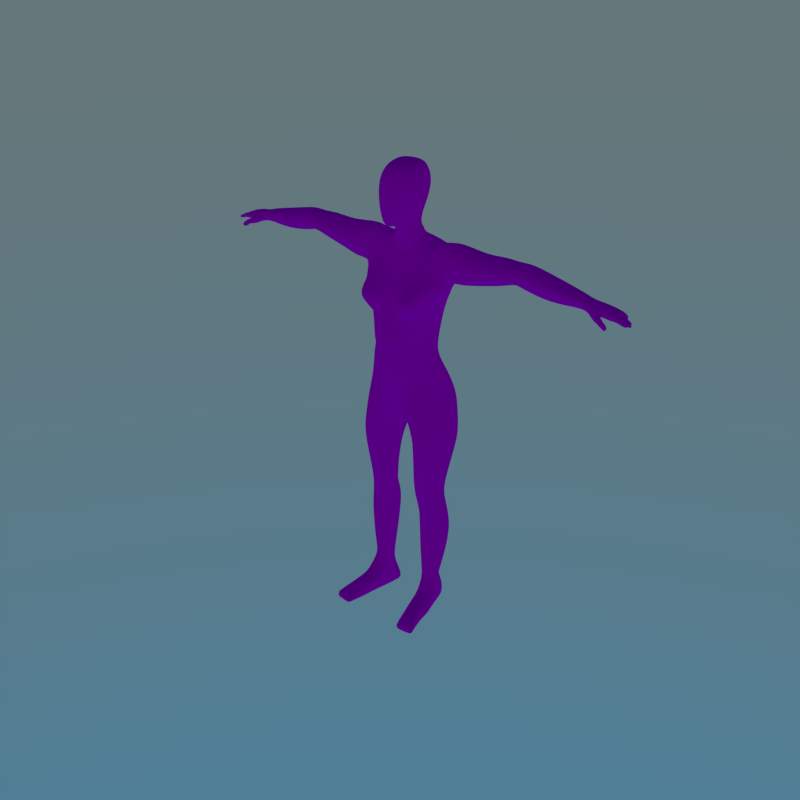 # Source: src_BaseMesh.blend  (saved by Blender 2.80.75; exported with 4.5.12 LTS)
import bpy
from mathutils import Matrix  # noqa: F401  (used for matrix-valued properties, if any)

bpy.ops.wm.read_factory_settings(use_empty=True)
scene = bpy.context.scene
scene.name = 'Scene'

# ---- collections
col_collection_1 = bpy.data.collections.new('Collection 1'); scene.collection.children.link(col_collection_1)

# ---- images (referenced by path relative to the original .blend; pixels are not part of the script)
import os
ASSET_DIR = os.environ.get("B2B_ASSET_DIR", "")  # directory of the original .blend (textures are referenced by path, not embedded)
HERE = os.path.dirname(os.path.abspath(__file__))  # packed textures are extracted next to this script under _unpacked/

def load_image(name, relpath, width, height, colorspace="sRGB"):
    """Load a texture the original file referenced (path relative to the .blend, or extracted next to this script)."""
    p = next((c for c in (os.path.join(HERE, relpath), os.path.join(ASSET_DIR, relpath)) if relpath and os.path.exists(c)), "")
    if p:
        img = bpy.data.images.load(p, check_existing=True)
        img.name = name
    else:  # same state as the original file: an image datablock whose file is absent (Cycles renders it pink)
        img = bpy.data.images.new(name, width, height)
        img.source = "FILE"
        img.filepath = "//" + (relpath or name)
    img.colorspace_settings.name = colorspace
    return img
img_knight_png = load_image('Knight.png', 'Knight.png', 1024, 1024, 'sRGB')

# ---- materials (node trees are filled in below, after node groups)
mat_material = bpy.data.materials.new('Material')
mat_material.alpha_threshold = 0.0
mat_material.roughness = 0.5

# ---- material node trees
mat_material.use_nodes = True; mat_material.node_tree.nodes.clear()
_N = mat_material.node_tree.nodes; _L = mat_material.node_tree.links
n0 = _N.new('ShaderNodeOutputMaterial'); n0.name = 'Material Output'; n0.location = (300, 300)
n1 = _N.new('ShaderNodeBsdfDiffuse'); n1.name = 'Diffuse BSDF'; n1.location = (10, 300)
n2 = _N.new('ShaderNodeTexImage'); n2.name = 'Image Texture'; n2.location = (-180, 300)
n2.width = 140
n2.image = img_knight_png
_L.new(n1.outputs[0], n0.inputs[0])
_L.new(n2.outputs[0], n1.inputs[0])
n0.is_active_output = True

# ---- world
world_world = bpy.data.worlds.new('World'); scene.world = world_world
world_world.use_nodes = True; world_world.node_tree.nodes.clear()
_N = world_world.node_tree.nodes; _L = world_world.node_tree.links
n0 = _N.new('ShaderNodeOutputWorld'); n0.name = 'World Output'; n0.location = (300, 300)
n1 = _N.new('ShaderNodeBackground'); n1.name = 'Background'; n1.location = (10, 300)
n2 = _N.new('ShaderNodeTexSky'); n2.name = 'Sky Texture'; n2.location = (-190, 300)
n2.sky_type = 'HOSEK_WILKIE'
n2.sun_elevation = 1.571
_L.new(n1.outputs[0], n0.inputs[0])
_L.new(n2.outputs[0], n1.inputs[0])
n0.is_active_output = True
world_world.color = (0.05088, 0.05088, 0.05088)
world_world.use_sun_shadow = False
world_world.sun_shadow_jitter_overblur = 0.0
world_world.cycles.sampling_method = 'NONE'
world_world.cycles.sample_map_resolution = 256

# ---- meshes
me_cube = bpy.data.meshes.new('Cube')
me_cube.from_pydata([(0.0, -0.09456, 1.125), (0.0, -0.07176, 1.275), (0.1272, 0.001266, 1.125), (0.1469, 0.01361, 1.284), (0.0, 0.0234, 0.8301), (0.1772, 0.03781, 0.9412), (0.0, -0.08107, 0.9841), (0.1658, 0.0234, 1.037), (0.0, -0.0489, 1.41), (0.1963, 0.03363, 1.398), (0.0, -0.02591, 1.472), (0.2024, 0.01694, 1.428), (0.311, 0.05357, 1.406), (0.3059, 0.03259, 1.501), (0.2459, 0.02645, 1.396), (0.197, 0.02982, 1.518), (0.4627, 0.05518, 1.457), (0.4464, 0.03178, 1.506), (0.4891, 0.02985, 1.514), (0.4905, 0.05395, 1.439), (0.01047, 0.03924, 0.7881), (0.1973, 0.04443, 0.7968), (0.02026, 0.0234, 0.6983), (0.1992, 0.03156, 0.7377), (0.03857, 0.0234, 0.5802), (0.1733, 0.0234, 0.5822), (0.04057, 0.02307, 0.4927), (0.1638, 0.02307, 0.4946), (0.05528, 0.03226, 0.4224), (0.179, 0.03252, 0.4228), (0.05633, 0.02842, 0.3433), (0.1861, 0.02994, 0.3441), (0.0661, 0.02885, 0.2228), (0.172, 0.02877, 0.2228), (0.07699, 0.02566, 0.1536), (0.1541, 0.02636, 0.1542), (0.08285, 0.02539, 0.1203), (0.1547, 0.02475, 0.1215), (0.0817, 0.02074, 0.07025), (0.1608, 0.03447, 0.07042), (0.1203, -0.02969, 1.27), (0.0479, -0.08915, 1.263), (0.1495, 0.005499, 1.403), (0.03937, -0.04075, 1.41), (0.1085, 0.0234, 1.506), (0.04341, -0.01238, 1.482), (0.052, -0.0814, 1.125), (0.09439, -0.03851, 1.125), (0.04039, -0.05669, 0.8672), (0.1318, -0.0411, 0.9166), (0.05594, -0.06163, 0.9968), (0.1058, -0.03015, 1.023), (0.0553, -0.02306, 0.7947), (0.1498, -0.04762, 0.8029), (0.07546, -0.02306, 0.7114), (0.1608, -0.04474, 0.7246), (0.06654, -0.02306, 0.5809), (0.1501, -0.02258, 0.5815), (0.0647, -0.00506, 0.494), (0.1444, -0.008847, 0.4947), (0.07957, 0.01094, 0.4215), (0.1594, 0.007154, 0.4222), (0.08194, 0.01734, 0.3428), (0.1654, 0.01355, 0.3434), (0.08045, 0.01894, 0.2215), (0.1635, 0.01515, 0.2221), (0.08367, 0.01631, 0.1533), (0.1528, 0.01587, 0.1536), (0.08575, 0.01554, 0.1202), (0.1479, 0.01443, 0.1209), (0.08442, -0.000838, 0.0709), (0.1689, -0.0196, 0.07155), (0.08153, -0.06965, 1.252), (0.09442, -0.02888, 1.406), (0.08053, -0.001952, 1.483), (0.07319, -0.0626, 1.125), (0.086, -0.07018, 0.9004), (0.08086, -0.04785, 1.009), (0.1035, -0.08498, 0.8068), (0.1191, -0.07898, 0.718), (0.1059, -0.04897, 0.5812), (0.1022, -0.03097, 0.4943), (0.1171, -0.01497, 0.4218), (0.1212, -0.008573, 0.3431), (0.119, -0.006973, 0.2218), (0.1156, -0.006253, 0.1532), (0.1143, -0.004452, 0.1206), (0.1112, -0.04173, 0.07123), (0.0, -0.0689, 1.319), (0.1688, 0.0234, 1.335), (0.1414, -0.01827, 1.323), (0.03538, -0.08665, 1.32), (0.1162, -0.09141, 1.311), (0.1834, 0.0234, 1.368), (0.0, -0.05932, 1.355), (0.1375, -0.05258, 1.371), (0.04198, -0.07611, 1.353), (0.08973, -0.06621, 1.381), (0.4897, 0.01905, 1.49), (0.4517, 0.01897, 1.492), (0.2191, 0.01042, 1.472), (0.3079, 0.01505, 1.471), (0.4899, 0.03038, 1.451), (0.457, 0.01897, 1.466), (0.2263, 0.01042, 1.437), (0.3092, 0.01505, 1.437), (0.2025, 0.01694, 1.471), (0.1544, 0.03368, 1.507), (0.0, -0.01253, 1.487), (0.05109, 0.0234, 1.524), (0.03785, -0.0006995, 1.496), (0.06456, 0.01252, 1.499), (0.02896, 0.06736, 1.628), (0.03823, 0.068, 1.568), (0.03426, -0.003786, 1.524), (0.0, -0.02064, 1.514), (0.0, -0.02839, 1.54), (0.05465, 0.02197, 1.554), (0.03029, -0.00984, 1.545), (0.08688, -0.1099, 1.311), (0.1028, -0.1028, 1.306), (0.1187, -0.08989, 1.329), (0.08254, -0.109, 1.329), (0.1151, -0.09427, 1.342), (0.08454, -0.103, 1.34), (0.1008, -0.09863, 1.348), (0.1046, -0.1078, 1.325), (0.06326, -0.09117, 1.347), (0.09529, -0.08515, 1.363), (0.06104, -0.1025, 1.325), (0.06808, -0.1032, 1.279), (0.1263, -0.07486, 1.355), (0.1277, -0.06485, 1.325), (0.115, -0.06424, 1.282), (0.09215, -0.07812, 1.274), (0.596, 0.0293, 1.488), (0.5972, 0.05241, 1.428), (0.5965, 0.01765, 1.47), (0.5967, 0.02898, 1.428), (0.1085, 0.06007, 1.504), (0.05109, 0.05641, 1.542), (0.03773, 0.1107, 1.743), (0.05465, 0.05281, 1.563), (0.1085, 0.08407, 1.504), (0.04692, 0.07339, 1.542), (0.02514, 0.06259, 1.583), (0.09221, -0.07386, 1.373), (0.1325, -0.06253, 1.364), (0.1353, -0.0392, 1.324), (0.08357, -0.07343, 1.259), (0.05149, -0.08283, 1.35), (0.04684, -0.09371, 1.322), (0.05421, -0.09544, 1.267), (0.1182, -0.04512, 1.272), (0.1272, 0.04562, 1.125), (0.1469, 0.06399, 1.284), (0.172, 0.105, 0.9412), (0.1658, 0.06692, 1.037), (0.1963, 0.0584, 1.398), (0.1973, 0.0934, 0.7859), (0.1992, 0.08918, 0.7383), (0.1733, 0.04252, 0.5718), (0.1638, 0.05404, 0.4977), (0.179, 0.06937, 0.4228), (0.1861, 0.07639, 0.3441), (0.172, 0.05122, 0.2228), (0.1541, 0.04881, 0.1542), (0.1458, 0.04721, 0.1215), (0.1497, 0.06089, 0.06896), (0.1688, 0.05798, 1.335), (0.1834, 0.05832, 1.368), (0.0, -0.09927, 1.166), (0.137, 0.01188, 1.171), (0.1026, -0.02369, 1.161), (0.04515, -0.1014, 1.16), (0.07256, -0.08223, 1.154), (0.137, 0.04659, 1.2), (0.0, 0.07996, 1.125), (0.0, 0.1341, 1.284), (0.0, 0.1409, 0.9412), (0.0, 0.109, 1.037), (0.0, 0.1415, 1.398), (0.0, 0.1448, 1.335), (0.0, 0.1478, 1.368), (0.0, 0.1505, 0.8677), (0.0, 0.1167, 1.236), (0.1465, 0.01233, 1.081), (0.0, -0.09821, 1.054), (0.05877, -0.07971, 1.059), (0.1049, -0.03734, 1.072), (0.08183, -0.0602, 1.066), (0.1465, 0.04909, 1.081), (0.0, 0.08274, 1.081), (0.3059, 0.06206, 1.516), (0.197, 0.0624, 1.534), (0.4427, 0.06215, 1.521), (0.4891, 0.06402, 1.531), (0.1544, 0.06207, 1.527), (0.596, 0.06078, 1.504), (0.3059, 0.0849, 1.516), (0.197, 0.08764, 1.534), (0.4427, 0.08312, 1.521), (0.4891, 0.07693, 1.531), (0.1544, 0.08407, 1.527), (0.596, 0.08115, 1.504), (0.3059, 0.1151, 1.494), (0.2035, 0.1211, 1.51), (0.448, 0.1025, 1.5), (0.4891, 0.09949, 1.507), (0.1601, 0.1132, 1.501), (0.596, 0.1009, 1.481), (0.3059, 0.1155, 1.461), (0.2271, 0.1215, 1.449), (0.4517, 0.1028, 1.467), (0.4891, 0.09987, 1.471), (0.1734, 0.1136, 1.441), (0.596, 0.1013, 1.448), (0.3059, 0.07745, 1.445), (0.2317, 0.07941, 1.413), (0.4599, 0.07628, 1.454), (0.4891, 0.0696, 1.452), (0.596, 0.0745, 1.428), (0.1006, 0.09872, 1.284), (0.1116, 0.1033, 1.335), (0.1188, 0.1036, 1.368), (0.1253, 0.1035, 1.398), (0.11, 0.09789, 1.037), (0.09075, 0.0745, 1.125), (0.1195, 0.1586, 0.8543), (0.1132, 0.149, 0.9412), (0.09567, 0.09335, 1.218), (0.1004, 0.07763, 1.081), (0.0, 0.08363, 1.542), (0.02584, 0.08251, 1.799), (0.0, 0.08134, 1.57), (0.0, 0.1025, 1.523), (0.0, 0.1325, 1.479), (0.1121, 0.1254, 1.509), (0.05056, 0.1366, 1.52), (0.1151, 0.1233, 1.466), (0.0529, 0.1296, 1.469), (0.0503, 0.1412, 1.284), (0.05942, 0.1522, 1.368), (0.05502, 0.1081, 1.037), (0.05974, 0.1627, 0.8557), (0.0502, 0.08664, 1.081), (0.05578, 0.1505, 1.335), (0.06266, 0.145, 1.398), (0.04537, 0.08368, 1.125), (0.05658, 0.1582, 0.9412), (0.04784, 0.1298, 1.227), (0.1167, 0.08628, 0.07199), (0.1201, 0.08195, 0.1211), (0.1155, 0.08561, 0.1551), (0.12, 0.09828, 0.2214), (0.1245, 0.1253, 0.3386), (0.1248, 0.1193, 0.4219), (0.124, 0.0993, 0.4941), (0.1237, 0.09958, 0.5768), (0.1327, 0.1139, 0.7197), (0.127, 0.127, 0.7722), (0.0, 0.09587, 0.841), (0.03904, 0.1074, 0.7718), (0.06832, 0.06131, 0.7097), (0.06788, 0.04266, 0.575), (0.06989, 0.0521, 0.4968), (0.06791, 0.06817, 0.422), (0.08239, 0.07682, 0.3442), (0.07289, 0.0521, 0.222), (0.09464, 0.04875, 0.1538), (0.085, 0.04343, 0.1216), (0.08561, 0.03945, 0.0707), (0.05043, 0.1455, 0.8185), (0.08166, 0.1169, 0.772), (0.09954, 0.1012, 0.7146), (0.09496, 0.08411, 0.5759), (0.09612, 0.07497, 0.4955), (0.08983, 0.1056, 0.422), (0.09714, 0.113, 0.3415), (0.09574, 0.08353, 0.2218), (0.09681, 0.07711, 0.1544), (0.1016, 0.07477, 0.1213), (0.1002, 0.07482, 0.07133), (0.4006, 0.01373, 1.458), (0.4052, 0.05308, 1.43), (0.3925, 0.03178, 1.51), (0.3972, 0.01373, 1.484), (0.3906, 0.06212, 1.528), (0.3906, 0.08562, 1.528), (0.3933, 0.1083, 1.502), (0.3951, 0.1087, 1.467), (0.3992, 0.07795, 1.446), (0.0, 0.09483, 1.799), (0.0, 0.1359, 1.743), (0.0, 0.1366, 1.679), (0.0, 0.0739, 1.584), (0.0, 0.01468, 1.819), (0.05881, 0.04087, 1.799), (0.08474, 0.01065, 1.744), (0.0815, 0.01905, 1.66), (0.04786, -0.01601, 1.608), (0.05881, -0.02181, 1.799), (0.08474, -0.04475, 1.744), (0.0815, -0.05315, 1.681), (0.04786, -0.06478, 1.6), (0.0, -0.08195, 1.801), (0.0, -0.1093, 1.742), (0.0, -0.1134, 1.681), (0.0, -0.1138, 1.58), (0.0, -0.04108, 1.586), (0.05757, 0.01727, 1.575), (0.02376, -0.01851, 1.569), (0.0, -0.04045, 1.569), (0.03674, 0.1005, 1.68), (0.05978, 0.07164, 1.68), (0.06139, 0.08871, 1.744), (0.04203, 0.06862, 1.799), (0.04143, 0.04921, 1.58), (0.03615, 0.03078, 1.807), (0.0, -0.03905, 1.582), (0.02955, -0.01601, 1.592), (0.06899, 0.01905, 1.629), (0.0, 0.08331, 1.628), (0.04712, 0.0512, 1.628), (0.7041, 0.04212, 1.473), (0.7048, 0.06059, 1.438), (0.7044, 0.02582, 1.462), (0.7046, 0.03715, 1.437), (0.7041, 0.06088, 1.482), (0.7041, 0.07139, 1.482), (0.7041, 0.07873, 1.468), (0.7041, 0.07891, 1.442), (0.7041, 0.06796, 1.438), (0.7045, 0.03149, 1.449), (0.7796, 0.03063, 1.461), (0.7352, 0.07787, 1.437), (0.737, 0.07787, 1.456), (0.7377, 0.02857, 1.436), (0.7448, 0.02857, 1.459), (0.8167, 0.02625, 1.423), (0.8182, 0.02625, 1.451), (0.8005, 0.09141, 1.427), (0.8108, 0.09141, 1.454), (0.7808, 0.09113, 1.452), (0.7722, 0.04895, 1.428), (0.7778, 0.09113, 1.444), (0.7814, 0.04491, 1.463), (0.7385, 0.07513, 1.465), (0.7401, 0.0628, 1.468), (0.7405, 0.04089, 1.468), (0.735, 0.06509, 1.432), (0.7363, 0.05322, 1.431), (0.8116, 0.04551, 1.423), (0.8118, 0.06025, 1.423), (0.8023, 0.07591, 1.426), (0.8126, 0.07591, 1.453), (0.8144, 0.06025, 1.451), (0.822, 0.04551, 1.45), (0.7819, 0.08048, 1.462), (0.7822, 0.06984, 1.464), (0.7777, 0.07029, 1.442), (0.7778, 0.05965, 1.442), (0.8395, 0.02759, 1.425), (0.8448, 0.02728, 1.442), (0.8404, 0.04389, 1.426), (0.8457, 0.04359, 1.443), (0.8553, 0.02901, 1.419), (0.8604, 0.02844, 1.433), (0.8555, 0.04407, 1.419), (0.8606, 0.04351, 1.433), (0.8779, 0.03146, 1.413), (0.882, 0.03101, 1.424), (0.8781, 0.04413, 1.413), (0.8821, 0.04368, 1.424), (0.8423, 0.04432, 1.424), (0.8422, 0.05921, 1.424), (0.8475, 0.05891, 1.441), (0.8476, 0.04402, 1.441), (0.8609, 0.04468, 1.417), (0.8611, 0.05804, 1.417), (0.8661, 0.05774, 1.431), (0.866, 0.04438, 1.431), (0.8838, 0.04308, 1.409), (0.8849, 0.05881, 1.409), (0.8901, 0.0585, 1.423), (0.889, 0.04278, 1.423), (0.8367, 0.05881, 1.426), (0.8387, 0.07378, 1.427), (0.844, 0.07347, 1.444), (0.842, 0.0585, 1.443), (0.8558, 0.05854, 1.419), (0.856, 0.0716, 1.42), (0.8611, 0.0713, 1.434), (0.8609, 0.05823, 1.433), (0.8787, 0.0571, 1.413), (0.8776, 0.06938, 1.413), (0.8817, 0.06914, 1.424), (0.8828, 0.05685, 1.424), (0.8094, 0.09155, 1.437), (0.8145, 0.09155, 1.451), (0.8114, 0.07758, 1.436), (0.8165, 0.07758, 1.45), (0.8347, 0.09158, 1.428), (0.84, 0.09158, 1.445), (0.8357, 0.07935, 1.428), (0.841, 0.07935, 1.445), (0.8535, 0.08837, 1.421), (0.8579, 0.08837, 1.433), (0.8531, 0.07859, 1.421), (0.8574, 0.07859, 1.433), (0.7939, 0.02016, 1.435), (0.7616, 0.01333, 1.414), (0.7716, 0.01333, 1.445), (0.7675, 0.02309, 1.422), (0.7976, 0.01222, 1.41), (0.8076, 0.01222, 1.43), (0.7956, -0.006819, 1.415), (0.8025, -0.006819, 1.43), (0.8032, 0.01419, 1.4), (0.8153, 0.01419, 1.425), (0.8018, -0.0008321, 1.407), (0.8103, -0.0008321, 1.424), (0.8223, 0.004805, 1.396), (0.8307, 0.004805, 1.413), (0.8209, -0.00704, 1.4), (0.8268, -0.00704, 1.412), (0.805, 0.01814, 1.432), (0.7803, 0.004013, 1.415), (0.7887, 0.004013, 1.437), (0.7868, 0.0196, 1.415), (0.7047, 0.0457, 1.437), (0.7368, 0.04621, 1.431), (0.3103, 0.03335, 1.417), (0.737, 0.0368, 1.431), (0.4543, 0.01897, 1.479), (0.2227, 0.01042, 1.454), (0.3086, 0.01505, 1.454), (0.2024, 0.01694, 1.45), (0.1108, -0.01862, 1.125), (0.1519, -0.001938, 0.9289), (0.1358, -0.003372, 1.03), (0.1735, -0.001597, 0.7999), (0.18, -0.006589, 0.7311), (0.1617, 0.0004117, 0.5819), (0.1541, 0.007112, 0.4946), (0.1692, 0.01984, 0.4225), (0.1757, 0.02174, 0.3438), (0.1677, 0.02196, 0.2224), (0.1534, 0.02112, 0.1539), (0.1558, 0.01959, 0.1212), (0.1623, 0.008059, 0.07188), (0.1336, -0.008039, 1.277), (0.1729, 0.01445, 1.401), (0.1551, 0.002566, 1.329), (0.1604, -0.01459, 1.37), (0.4898, 0.02471, 1.47), (0.5966, 0.02332, 1.449), (0.1198, -0.005901, 1.166), (0.1257, -0.0125, 1.077), (0.3989, 0.01373, 1.471), (0.239, 0.01417, 1.41), (0.4903, 0.03901, 1.443), (0.4607, 0.03578, 1.46), (0.1682, 0.009539, 1.427), (0.1985, 0.02112, 1.409), (0.1247, 0.02704, 1.507), (0.597, 0.03752, 1.428), (0.1318, 0.08729, 1.335), (0.1504, 0.08757, 1.398), (0.1036, 0.0643, 1.125), (0.1503, 0.1341, 0.9401), (0.1103, 0.07684, 1.212), (0.1169, 0.08645, 1.284), (0.1416, 0.08763, 1.368), (0.1297, 0.08695, 1.037), (0.1167, 0.06755, 1.081), (0.1247, 0.06078, 1.52), (0.1247, 0.08407, 1.52), (0.1291, 0.1211, 1.506), (0.1357, 0.1198, 1.457), (0.1795, 0.1161, 0.7783), (0.1562, 0.1052, 0.7263), (0.1413, 0.07942, 0.5751), (0.1381, 0.08331, 0.4954), (0.1439, 0.1017, 0.4222), (0.1462, 0.108, 0.3406), (0.1384, 0.08166, 0.2219), (0.1292, 0.07261, 0.1548), (0.1292, 0.06967, 0.1212), (0.1427, 0.09282, 0.0696), (0.4036, 0.03257, 1.44), (0.1833, 0.01533, 1.418), (0.09947, -0.07108, -0.01419), (0.0624, 0.09812, -0.01141), (0.1799, -0.05762, -0.01017), (0.1276, 0.1116, -0.01141), (0.05523, 0.03758, 0.4947), (0.1219, -0.1957, -0.007919), (0.1181, -0.1903, 0.0164), (0.1983, -0.1857, 0.025), (0.2014, -0.1829, -0.0125), (0.09572, -0.0649, 0.06247), (0.1643, -0.05251, 0.06297), (0.173, -0.09805, -0.01628), (0.1044, -0.1104, -0.01678), (0.08045, 0.01574, -0.01513), (0.1457, 0.0292, -0.01513), (0.0, 0.05964, 0.8355), (0.09502, 0.1049, -0.01141), (0.1321, -0.06435, -0.01419), (0.1616, -0.1893, -0.01021), (0.1582, -0.188, 0.0207), (0.1387, -0.1042, -0.01653), (0.13, -0.05871, 0.06272), (0.1131, 0.02247, -0.01513), (0.1371, 0.06825, -0.01337), (0.0719, 0.05479, -0.01337), (0.05322, 0.03303, 0.5776), (0.1045, 0.06152, -0.01337), (0.02475, 0.07334, 0.78), (0.0695, 0.04048, 0.2224), (0.08582, 0.0372, 0.1537), (0.06159, 0.05021, 0.4222), (0.04429, 0.04236, 0.704), (0.08392, 0.03441, 0.1209), (0.06936, 0.05262, 0.3438), (0.08365, 0.03009, 0.07047), (0.07617, 0.03527, -0.01425), (0.1088, 0.042, -0.01425), (0.1414, 0.04873, -0.01425), (0.1399, -0.04403, 0.8657), (0.04707, -0.04162, 0.8347), (0.09385, -0.07681, 0.8584), (0.1896, 0.04153, 0.8725), (0.1883, 0.09194, 0.8694), (0.1685, -0.001011, 0.8711), (0.1671, 0.1259, 0.8672)], [], [(91, 88, 1, 41), (459, 283, 103, 434), (460, 14, 12, 432), (491, 452, 9, 464), (490, 284, 16, 462), (174, 171, 0, 46), (440, 439, 5, 7), (458, 440, 7, 186), (462, 16, 19, 461), (52, 20, 22, 54), (54, 22, 24, 56), (56, 24, 26, 58), (58, 26, 28, 60), (60, 28, 30, 62), (62, 30, 32, 64), (64, 32, 34, 66), (66, 34, 36, 68), (68, 36, 38, 70), (449, 69, 71, 450), (86, 68, 70, 87), (448, 67, 69, 449), (85, 66, 68, 86), (447, 65, 67, 448), (84, 64, 66, 85), (446, 63, 65, 447), (83, 62, 64, 84), (445, 61, 63, 446), (82, 60, 62, 83), (444, 59, 61, 445), (81, 58, 60, 82), (443, 57, 59, 444), (80, 56, 58, 81), (442, 55, 57, 443), (79, 54, 56, 80), (441, 53, 55, 442), (78, 52, 54, 79), (43, 45, 10, 8), (434, 103, 102, 455), (187, 6, 50, 188), (190, 77, 51, 189), (6, 4, 48, 50), (77, 76, 49, 51), (457, 173, 47, 438), (175, 174, 46, 75), (453, 90, 40, 451), (129, 130, 119, 122), (131, 128, 125, 123), (173, 175, 75, 47), (50, 48, 76, 77), (188, 50, 77, 190), (73, 74, 45, 43), (53, 78, 79, 55), (55, 79, 80, 57), (57, 80, 81, 59), (59, 81, 82, 61), (61, 82, 83, 63), (63, 83, 84, 65), (65, 84, 85, 67), (67, 85, 86, 69), (69, 86, 87, 71), (128, 127, 124, 125), (127, 129, 122, 124), (454, 95, 90, 453), (96, 94, 88, 91), (43, 8, 94, 96), (452, 42, 95, 454), (73, 43, 96, 97), (42, 73, 97, 95), (15, 107, 106, 100), (463, 465, 44, 42), (460, 464, 9, 14), (435, 100, 106, 437), (285, 286, 99, 17), (17, 99, 98, 18), (15, 100, 101, 13), (435, 104, 105, 436), (42, 44, 74, 73), (74, 44, 109, 111), (45, 74, 111, 110), (10, 45, 110, 108), (108, 110, 114, 115), (110, 111, 109, 114), (295, 145, 113, 234), (117, 118, 114, 109), (293, 292, 233, 141), (115, 114, 118, 116), (132, 131, 123, 121), (134, 133, 92, 120), (133, 132, 121, 92), (130, 134, 120, 119), (125, 124, 126), (92, 121, 126), (121, 123, 126), (123, 125, 126), (119, 120, 126), (124, 122, 126), (122, 119, 126), (120, 92, 126), (152, 149, 134, 130), (153, 148, 132, 133), (149, 153, 133, 134), (148, 147, 131, 132), (150, 151, 129, 127), (146, 150, 127, 128), (147, 146, 128, 131), (151, 152, 130, 129), (455, 102, 138, 456), (18, 98, 137, 135), (461, 19, 136, 466), (117, 109, 140, 142), (322, 112, 145, 295), (109, 44, 139, 140), (142, 140, 144, 113), (294, 293, 141, 313), (140, 139, 143, 144), (91, 41, 152, 151), (95, 97, 146, 147), (97, 96, 150, 146), (96, 91, 151, 150), (90, 95, 147, 148), (72, 40, 153, 149), (40, 90, 148, 153), (41, 72, 149, 152), (23, 25, 161, 160), (33, 35, 166, 165), (29, 31, 164, 163), (172, 2, 154, 176), (9, 93, 170, 158), (25, 27, 162, 161), (35, 37, 167, 166), (186, 7, 157, 191), (21, 23, 160, 159), (31, 33, 165, 164), (89, 3, 155, 169), (93, 89, 169, 170), (7, 5, 156, 157), (27, 29, 163, 162), (37, 39, 168, 167), (532, 78, 53, 530), (531, 52, 78, 532), (535, 441, 21, 533), (536, 470, 156, 534), (229, 470, 536, 228), (3, 172, 176, 155), (40, 72, 175, 173), (72, 41, 174, 175), (451, 40, 173, 457), (41, 1, 171, 174), (246, 241, 178, 182), (247, 242, 183, 181), (245, 243, 180, 192), (242, 246, 182, 183), (249, 244, 184, 179), (243, 249, 179, 180), (250, 248, 177, 185), (241, 250, 185, 178), (248, 245, 192, 177), (2, 186, 191, 154), (46, 188, 190, 75), (75, 190, 189, 47), (0, 187, 188, 46), (438, 458, 186, 2), (17, 18, 196, 195), (107, 15, 194, 197), (285, 17, 195, 287), (15, 13, 193, 194), (18, 135, 198, 196), (196, 198, 204, 202), (195, 196, 202, 201), (194, 193, 199, 200), (197, 194, 200, 203), (287, 195, 201, 288), (202, 204, 210, 208), (201, 202, 208, 207), (200, 199, 205, 206), (203, 200, 206, 209), (288, 201, 207, 289), (207, 208, 214, 213), (206, 205, 211, 212), (209, 206, 212, 215), (289, 207, 213, 290), (208, 210, 216, 214), (212, 211, 217, 218), (215, 212, 218, 158), (290, 213, 219, 291), (214, 216, 221, 220), (213, 214, 220, 219), (469, 475, 231, 227), (472, 471, 230, 222), (471, 469, 227, 230), (474, 470, 229, 226), (480, 260, 228, 536), (473, 467, 223, 224), (475, 474, 226, 231), (468, 473, 224, 225), (467, 472, 222, 223), (19, 220, 221, 136), (16, 219, 220, 19), (284, 291, 219, 16), (14, 218, 217, 12), (9, 158, 218, 14), (465, 476, 139, 44), (476, 197, 203, 477), (113, 144, 232, 234), (294, 313, 112, 322), (232, 144, 238, 235), (144, 143, 237, 238), (478, 237, 143, 477), (479, 478, 209, 215), (238, 237, 239, 240), (236, 235, 238, 240), (227, 231, 245, 248), (222, 230, 250, 241), (230, 227, 248, 250), (226, 229, 249, 243), (229, 228, 244, 249), (224, 223, 246, 242), (231, 226, 243, 245), (225, 224, 242, 247), (223, 222, 241, 246), (181, 236, 240, 247), (247, 240, 239, 225), (468, 479, 215, 158), (523, 263, 264, 517), (507, 261, 272), (519, 262, 263, 523), (524, 270, 271, 526), (521, 269, 270, 524), (520, 268, 269, 521), (525, 267, 268, 520), (522, 266, 267, 525), (496, 265, 266, 522), (517, 264, 265, 496), (282, 281, 252, 251), (273, 260, 259, 274), (280, 253, 252, 281), (277, 256, 255, 278), (274, 259, 258, 275), (278, 255, 254, 279), (275, 258, 257, 276), (279, 254, 253, 280), (276, 257, 256, 277), (244, 228, 272), (244, 272, 261, 184), (481, 259, 260, 480), (482, 258, 259, 481), (483, 257, 258, 482), (484, 256, 257, 483), (485, 255, 256, 484), (486, 254, 255, 485), (487, 253, 254, 486), (488, 252, 253, 487), (489, 251, 252, 488), (533, 21, 159, 534), (265, 276, 277, 266), (268, 279, 280, 269), (264, 275, 276, 265), (267, 278, 279, 268), (263, 274, 275, 264), (266, 277, 278, 267), (269, 280, 281, 270), (262, 273, 274, 263), (271, 270, 281, 282), (12, 217, 291, 284), (211, 290, 291, 217), (205, 289, 290, 211), (199, 288, 289, 205), (193, 287, 288, 199), (13, 285, 287, 193), (13, 101, 286, 285), (432, 12, 284, 490), (436, 105, 283, 459), (314, 315, 298, 299), (233, 318, 297, 316), (320, 319, 312, 311), (315, 316, 297, 298), (309, 300, 304), (304, 303, 307, 308), (298, 297, 301, 302), (299, 298, 302, 303), (297, 318, 296, 301), (309, 304, 308), (320, 311, 310, 321), (302, 301, 305, 306), (303, 302, 306, 307), (301, 296, 305), (311, 118, 117, 310), (323, 321, 310, 317), (299, 300, 320, 321), (311, 312, 116, 118), (317, 310, 117, 142), (145, 317, 142, 113), (112, 323, 317, 145), (141, 233, 316, 315), (313, 141, 315, 314), (313, 314, 323, 112), (314, 299, 321, 323), (300, 309, 319, 320), (292, 296, 318, 233), (300, 299, 303, 304), (210, 204, 329, 330), (136, 221, 332, 325), (135, 137, 326, 324), (198, 135, 324, 328), (456, 138, 327, 333), (216, 210, 330, 331), (466, 136, 325, 430), (204, 198, 328, 329), (221, 216, 331, 332), (337, 338, 326, 333), (349, 324, 326, 338), (357, 340, 363, 365), (335, 345, 360, 350), (410, 339, 340, 334), (331, 330, 336, 335), (337, 411, 412, 338), (327, 433, 337, 333), (343, 336, 347, 358), (405, 404, 408, 409), (358, 347, 348, 359), (429, 414, 416, 427), (325, 351, 431, 430), (346, 334, 340, 357), (355, 358, 359, 356), (350, 360, 361, 351), (356, 359, 346, 357), (353, 354, 387, 386), (356, 357, 377, 376), (331, 335, 350, 332), (332, 350, 351, 325), (336, 330, 329, 347), (347, 329, 328, 348), (348, 328, 324, 349), (428, 417, 415, 426), (341, 342, 399, 398), (364, 365, 369, 368), (339, 352, 364, 362), (340, 339, 362, 363), (352, 357, 365, 364), (362, 364, 368, 366), (365, 363, 367, 369), (367, 366, 370, 371), (366, 368, 372, 370), (369, 367, 371, 373), (363, 362, 366, 367), (372, 373, 371, 370), (368, 369, 373, 372), (352, 353, 375, 374), (377, 374, 378, 381), (353, 356, 376, 375), (376, 377, 381, 380), (357, 352, 374, 377), (374, 375, 379, 378), (379, 380, 384, 383), (378, 379, 383, 382), (375, 376, 380, 379), (380, 381, 385, 384), (383, 384, 385, 382), (381, 378, 382, 385), (355, 356, 389, 388), (389, 386, 390, 393), (392, 393, 397, 396), (388, 389, 393, 392), (356, 353, 386, 389), (386, 387, 391, 390), (354, 355, 388, 387), (387, 388, 392, 391), (390, 391, 395, 394), (395, 396, 397, 394), (391, 392, 396, 395), (342, 355, 401, 399), (354, 341, 398, 400), (393, 390, 394, 397), (403, 405, 409, 407), (400, 398, 402, 404), (399, 401, 405, 403), (401, 400, 404, 405), (355, 354, 400, 401), (398, 399, 403, 402), (406, 407, 409, 408), (404, 402, 406, 408), (342, 343, 358, 355), (430, 431, 433, 327), (402, 403, 407, 406), (415, 417, 421, 419), (428, 427, 416, 417), (421, 420, 424, 425), (420, 418, 422, 424), (416, 414, 418, 420), (417, 416, 420, 421), (414, 415, 419, 418), (422, 423, 425, 424), (418, 419, 423, 422), (360, 354, 353, 361), (429, 426, 415, 414), (345, 341, 354, 360), (419, 421, 425, 423), (348, 349, 346, 359), (334, 346, 349, 338), (352, 344, 361, 353), (413, 344, 410), (339, 410, 344, 352), (413, 410, 426, 429), (412, 411, 427, 428), (341, 345, 343, 342), (412, 428, 426, 410), (413, 429, 427, 411), (413, 433, 431, 344), (413, 411, 337, 433), (335, 336, 343, 345), (410, 334, 338, 412), (344, 431, 351, 361), (137, 456, 333, 326), (101, 436, 459, 286), (47, 189, 458, 438), (3, 451, 457, 172), (20, 52, 531), (98, 455, 456, 137), (100, 435, 436, 101), (104, 435, 437, 11), (9, 452, 454, 93), (93, 454, 453, 89), (89, 453, 451, 3), (172, 457, 438, 2), (99, 434, 455, 98), (21, 441, 442, 23), (23, 442, 443, 25), (25, 443, 444, 27), (27, 444, 445, 29), (29, 445, 446, 31), (31, 446, 447, 33), (33, 447, 448, 35), (35, 448, 449, 37), (37, 449, 450, 39), (189, 51, 440, 458), (51, 49, 439, 440), (463, 42, 452, 491), (286, 459, 434, 99), (106, 463, 491, 437), (138, 466, 430, 327), (105, 432, 490, 283), (168, 489, 488, 167), (167, 488, 487, 166), (166, 487, 486, 165), (165, 486, 485, 164), (164, 485, 484, 163), (163, 484, 483, 162), (162, 483, 482, 161), (161, 482, 481, 160), (160, 481, 480, 159), (225, 239, 479, 468), (239, 237, 478, 479), (209, 478, 477, 203), (139, 476, 477, 143), (107, 197, 476, 465), (169, 155, 472, 467), (158, 170, 473, 468), (191, 157, 474, 475), (170, 169, 467, 473), (507, 519, 20), (157, 156, 470, 474), (176, 154, 469, 471), (155, 176, 471, 472), (154, 191, 475, 469), (102, 461, 466, 138), (104, 11, 464, 460), (106, 107, 465, 463), (103, 462, 461, 102), (283, 490, 462, 103), (437, 491, 464, 11), (104, 460, 432, 105), (516, 271, 282, 493), (508, 251, 489, 495), (506, 450, 71, 494), (513, 501, 498, 511), (514, 506, 494, 509), (510, 511, 498, 497), (503, 502, 499, 500), (501, 504, 497, 498), (512, 503, 500, 510), (509, 494, 503, 512), (70, 492, 504, 501), (494, 71, 502, 503), (87, 70, 501, 513), (528, 529, 506, 514), (529, 39, 450, 506), (492, 70, 38, 505), (527, 528, 514, 505), (71, 87, 513, 502), (492, 509, 512, 504), (504, 512, 510, 497), (500, 499, 511, 510), (505, 514, 509, 492), (502, 513, 511, 499), (493, 282, 251, 508), (493, 508, 518, 516), (495, 489, 168, 515), (508, 495, 515, 518), (527, 526, 271, 516), (505, 38, 526, 527), (516, 518, 528, 527), (515, 168, 39, 529), (518, 515, 529, 528), (24, 517, 496, 26), (26, 496, 522, 28), (28, 522, 525, 30), (30, 525, 520, 32), (32, 520, 521, 34), (34, 521, 524, 36), (36, 524, 526, 38), (20, 519, 523, 22), (530, 53, 441, 535), (22, 523, 517, 24), (262, 519, 507, 272), (49, 530, 535, 439), (4, 20, 531, 48), (5, 533, 534, 156), (4, 507, 20), (480, 536, 534, 159), (439, 535, 533, 5), (48, 531, 532, 76), (76, 532, 530, 49), (262, 272, 273), (260, 273, 228), (228, 273, 272)])
me_cube.polygons.foreach_set('use_smooth', [True] * 525)
_k = {(497, 498): 0.38824, (499, 500): 0.38824, (500, 510): 0.38824, (498, 511): 0.38824, (497, 510): 0.38824, (499, 511): 0.38824}
me_cube.attributes.new('crease_edge', 'FLOAT', 'EDGE').data.foreach_set('value', [_k.get((min(e.vertices), max(e.vertices)), 0.0) for e in me_cube.edges])
_uv = me_cube.uv_layers.new(name='UVMap')
_uv.uv.foreach_set('vector', [0.3845, 0.9534, 0.3384, 0.9534, 0.3384, 0.999, 0.3845, 0.999, 0.999, 0.2867, 0.989, 0.2867, 0.989, 0.3323, 0.999, 0.3323, 0.24, 0.9752, 0.24, 0.9534, 0.1456, 0.9534, 0.1456, 0.9752, 0.3363, 0.02481, 0.3143, 0.02481, 0.3143, 0.04662, 0.3363, 0.04662, 0.1918, 0.1439, 0.1697, 0.1439, 0.1697, 0.1895, 0.1918, 0.1895, 0.1436, 0.9534, 0.09739, 0.9534, 0.09739, 0.999, 0.1436, 0.999, 0.9147, 0.1419, 0.9147, 0.04862, 0.8685, 0.04862, 0.8685, 0.1419, 0.2882, 0.04862, 0.242, 0.04862, 0.242, 0.09424, 0.2882, 0.09424, 0.5532, 0.9752, 0.5532, 0.9653, 0.5311, 0.9653, 0.5311, 0.9752, 0.1918, 0.1915, 0.09739, 0.1915, 0.09739, 0.2847, 0.1918, 0.2847, 0.3845, 0.618, 0.3845, 0.5724, 0.2902, 0.5724, 0.2902, 0.618, 0.6255, 0.382, 0.5793, 0.382, 0.5793, 0.4752, 0.6255, 0.4752, 0.9629, 0.9514, 0.9629, 0.9296, 0.8685, 0.9296, 0.8685, 0.9514, 0.987, 0.09624, 0.9649, 0.09624, 0.9649, 0.1895, 0.987, 0.1895, 0.5773, 0.9514, 0.5773, 0.9296, 0.4829, 0.9296, 0.4829, 0.9514, 0.07129, 0.04862, 0.06124, 0.04862, 0.06124, 0.09424, 0.07129, 0.09424, 0.1195, 0.1677, 0.1094, 0.1677, 0.1094, 0.1895, 0.1195, 0.1895, 0.05924, 0.04862, 0.04919, 0.04862, 0.04919, 0.09424, 0.05924, 0.09424, 0.1677, 0.1439, 0.1456, 0.1439, 0.1456, 0.1895, 0.1677, 0.1895, 0.24, 0.04862, 0.1938, 0.04862, 0.1938, 0.09424, 0.24, 0.09424, 0.1074, 0.1677, 0.09739, 0.1677, 0.09739, 0.1895, 0.1074, 0.1895, 0.1436, 0.04662, 0.1436, 0.001001, 0.1215, 0.001001, 0.1215, 0.04662, 0.09538, 0.04862, 0.08534, 0.04862, 0.08534, 0.09424, 0.09538, 0.09424, 0.2882, 0.001001, 0.242, 0.001001, 0.242, 0.04662, 0.2882, 0.04662, 0.987, 0.4772, 0.9769, 0.4772, 0.9769, 0.5704, 0.987, 0.5704, 0.09538, 0.7133, 0.09538, 0.6677, 0.001001, 0.6677, 0.001001, 0.7133, 0.987, 0.5724, 0.9769, 0.5724, 0.9769, 0.6657, 0.987, 0.6657, 0.2882, 0.8085, 0.2882, 0.7629, 0.1938, 0.7629, 0.1938, 0.8085, 0.987, 0.6677, 0.9769, 0.6677, 0.9769, 0.7609, 0.987, 0.7609, 0.09538, 0.8561, 0.09538, 0.8105, 0.001001, 0.8105, 0.001001, 0.8561, 0.9147, 0.4296, 0.8926, 0.4296, 0.8926, 0.5228, 0.9147, 0.5228, 0.7701, 0.8561, 0.7701, 0.8105, 0.6757, 0.8105, 0.6757, 0.8561, 0.9147, 0.2391, 0.8926, 0.2391, 0.8926, 0.3323, 0.9147, 0.3323, 0.8665, 0.8561, 0.8665, 0.8105, 0.7721, 0.8105, 0.7721, 0.8561, 0.8665, 0.04862, 0.8203, 0.04862, 0.8203, 0.1419, 0.8665, 0.1419, 0.4809, 0.382, 0.3865, 0.382, 0.3865, 0.4752, 0.4809, 0.4752, 0.001001, 0.9038, 0.09538, 0.9038, 0.09538, 0.8581, 0.001001, 0.8581, 0.08334, 0.04862, 0.07329, 0.04862, 0.07329, 0.09424, 0.08334, 0.09424, 0.24, 0.001001, 0.1938, 0.001001, 0.1938, 0.04662, 0.24, 0.04662, 0.1195, 0.04662, 0.1195, 0.001001, 0.09739, 0.001001, 0.09739, 0.04662, 0.09538, 0.4772, 0.001001, 0.4772, 0.001001, 0.5704, 0.09538, 0.5704, 0.8665, 0.3323, 0.8665, 0.2391, 0.8203, 0.2391, 0.8203, 0.3323, 0.1918, 0.001001, 0.1697, 0.001001, 0.1697, 0.04662, 0.1918, 0.04662, 0.1677, 0.001001, 0.1456, 0.001001, 0.1456, 0.04662, 0.1677, 0.04662, 0.1436, 0.04862, 0.1215, 0.04862, 0.1215, 0.09424, 0.1436, 0.09424, 0.3123, 0.02481, 0.2902, 0.02481, 0.2902, 0.04662, 0.3123, 0.04662, 0.3363, 0.001001, 0.3143, 0.001001, 0.3143, 0.02281, 0.3363, 0.02281, 0.2882, 0.3343, 0.242, 0.3343, 0.242, 0.38, 0.2882, 0.38, 0.3865, 0.9038, 0.4809, 0.9038, 0.4809, 0.8581, 0.3865, 0.8581, 0.1195, 0.09424, 0.1195, 0.04862, 0.09739, 0.04862, 0.09739, 0.09424, 0.8665, 0.7133, 0.8665, 0.62, 0.8203, 0.62, 0.8203, 0.7133, 0.5773, 0.9038, 0.5773, 0.8581, 0.4829, 0.8581, 0.4829, 0.9038, 0.8665, 0.5248, 0.8203, 0.5248, 0.8203, 0.618, 0.8665, 0.618, 0.2882, 0.9038, 0.2882, 0.8581, 0.1938, 0.8581, 0.1938, 0.9038, 0.8665, 0.1439, 0.8203, 0.1439, 0.8203, 0.2371, 0.8665, 0.2371, 0.1918, 0.9038, 0.1918, 0.8581, 0.09739, 0.8581, 0.09739, 0.9038, 0.8183, 0.2867, 0.7721, 0.2867, 0.7721, 0.38, 0.8183, 0.38, 0.24, 0.3343, 0.1938, 0.3343, 0.1938, 0.38, 0.24, 0.38, 0.1918, 0.09424, 0.1918, 0.04862, 0.1697, 0.04862, 0.1697, 0.09424, 0.2882, 0.2867, 0.242, 0.2867, 0.242, 0.3323, 0.2882, 0.3323, 0.3123, 0.001001, 0.2902, 0.001001, 0.2902, 0.02281, 0.3123, 0.02281, 0.3845, 0.02481, 0.3624, 0.02481, 0.3624, 0.04662, 0.3845, 0.04662, 0.1677, 0.04862, 0.1456, 0.04862, 0.1456, 0.09424, 0.1677, 0.09424, 0.24, 0.2867, 0.1938, 0.2867, 0.1938, 0.3323, 0.24, 0.3323, 0.3845, 0.3343, 0.3384, 0.3343, 0.3384, 0.38, 0.3845, 0.38, 0.5291, 0.4772, 0.507, 0.4772, 0.507, 0.5228, 0.5291, 0.5228, 0.3363, 0.3343, 0.2902, 0.3343, 0.2902, 0.38, 0.3363, 0.38, 0.3845, 0.2867, 0.3384, 0.2867, 0.3384, 0.3323, 0.3845, 0.3323, 0.505, 0.4772, 0.4829, 0.4772, 0.4829, 0.5228, 0.505, 0.5228, 0.4829, 0.9276, 0.5773, 0.9276, 0.5773, 0.9058, 0.4829, 0.9058, 0.5773, 0.5228, 0.5773, 0.4772, 0.5552, 0.4772, 0.5552, 0.5228, 0.3604, 0.02481, 0.3384, 0.02481, 0.3384, 0.04662, 0.3604, 0.04662, 0.5532, 0.4772, 0.5311, 0.4772, 0.5311, 0.5228, 0.5532, 0.5228, 0.5291, 0.5248, 0.507, 0.5248, 0.507, 0.5704, 0.5291, 0.5704, 0.7219, 0.1915, 0.6757, 0.1915, 0.6757, 0.2847, 0.7219, 0.2847, 0.4809, 0.9752, 0.4809, 0.9653, 0.3865, 0.9653, 0.3865, 0.9752, 0.6255, 0.38, 0.6255, 0.2867, 0.5793, 0.2867, 0.5793, 0.38, 0.3363, 0.2867, 0.2902, 0.2867, 0.2902, 0.3323, 0.3363, 0.3323, 0.3845, 0.001001, 0.3624, 0.001001, 0.3624, 0.02281, 0.3845, 0.02281, 0.505, 0.5704, 0.505, 0.5248, 0.4829, 0.5248, 0.4829, 0.5704, 0.5773, 0.5704, 0.5773, 0.5248, 0.5552, 0.5248, 0.5552, 0.5704, 0.3604, 0.001001, 0.3384, 0.001001, 0.3384, 0.02281, 0.3604, 0.02281, 0.3363, 0.07243, 0.3143, 0.07243, 0.3143, 0.09424, 0.3363, 0.09424, 0.5532, 0.5704, 0.5532, 0.5248, 0.5311, 0.5248, 0.5311, 0.5704, 0.4809, 0.04862, 0.4347, 0.04862, 0.4347, 0.09424, 0.4809, 0.09424, 0.1436, 0.3323, 0.1436, 0.2867, 0.1215, 0.2867, 0.1215, 0.3323, 0.3123, 0.07243, 0.2902, 0.07243, 0.2902, 0.09424, 0.3123, 0.09424, 0.1195, 0.2867, 0.09739, 0.2867, 0.09739, 0.3323, 0.1195, 0.3323, 0.3363, 0.04862, 0.3143, 0.04862, 0.3143, 0.07043, 0.3363, 0.07043, 0.1918, 0.2867, 0.1697, 0.2867, 0.1697, 0.3323, 0.1918, 0.3323, 0.2641, 0.118, 0.243, 0.118, 0.2641, 0.09724, 0.4357, 0.38, 0.4809, 0.38, 0.4809, 0.3353, 0.2038, 0.1895, 0.1948, 0.1895, 0.2038, 0.1687, 0.2159, 0.1895, 0.2068, 0.1895, 0.2159, 0.1687, 0.2189, 0.1895, 0.24, 0.1895, 0.24, 0.1687, 0.2028, 0.1677, 0.1938, 0.1677, 0.1938, 0.1885, 0.2058, 0.1677, 0.2149, 0.1677, 0.2058, 0.1885, 0.2179, 0.1677, 0.239, 0.1677, 0.2179, 0.1885, 0.1677, 0.3323, 0.1677, 0.2867, 0.1456, 0.2867, 0.1456, 0.3323, 0.1436, 0.38, 0.1436, 0.3343, 0.1215, 0.3343, 0.1215, 0.38, 0.1195, 0.38, 0.1195, 0.3343, 0.09739, 0.3343, 0.09739, 0.38, 0.1918, 0.38, 0.1918, 0.3343, 0.1697, 0.3343, 0.1697, 0.38, 0.1436, 0.1895, 0.1436, 0.1677, 0.1335, 0.1677, 0.1335, 0.1895, 0.0231, 0.09424, 0.0231, 0.04862, 0.01305, 0.04862, 0.01305, 0.09424, 0.01105, 0.09424, 0.01105, 0.04862, 0.001001, 0.04862, 0.001001, 0.09424, 0.1677, 0.38, 0.1677, 0.3343, 0.1456, 0.3343, 0.1456, 0.38, 0.6737, 0.9038, 0.6737, 0.882, 0.5793, 0.882, 0.5793, 0.9038, 0.987, 0.382, 0.9649, 0.382, 0.9649, 0.4752, 0.987, 0.4752, 0.9629, 0.9633, 0.9629, 0.9534, 0.8685, 0.9534, 0.8685, 0.9633, 0.3123, 0.04862, 0.2902, 0.04862, 0.2902, 0.07043, 0.3123, 0.07043, 0.3363, 0.09624, 0.3143, 0.09624, 0.3143, 0.1419, 0.3363, 0.1419, 0.4327, 0.04862, 0.3865, 0.04862, 0.3865, 0.09424, 0.4327, 0.09424, 0.3845, 0.07243, 0.3624, 0.07243, 0.3624, 0.09424, 0.3845, 0.09424, 0.4809, 0.001001, 0.4347, 0.001001, 0.4347, 0.04662, 0.4809, 0.04662, 0.987, 0.38, 0.987, 0.2867, 0.9649, 0.2867, 0.9649, 0.38, 0.04719, 0.09424, 0.04719, 0.04862, 0.03715, 0.04862, 0.03715, 0.09424, 0.03514, 0.09424, 0.03514, 0.04862, 0.0251, 0.04862, 0.0251, 0.09424, 0.07129, 0.04662, 0.07129, 0.001001, 0.06124, 0.001001, 0.06124, 0.04662, 0.1315, 0.1895, 0.1315, 0.1677, 0.1215, 0.1677, 0.1215, 0.1895, 0.05924, 0.04662, 0.05924, 0.001001, 0.04919, 0.001001, 0.04919, 0.04662, 0.09538, 0.04662, 0.09538, 0.001001, 0.08534, 0.001001, 0.08534, 0.04662, 0.3123, 0.1419, 0.3123, 0.09624, 0.2902, 0.09624, 0.2902, 0.1419, 0.08334, 0.04662, 0.08334, 0.001001, 0.07329, 0.001001, 0.07329, 0.04662, 0.3865, 0.618, 0.4809, 0.618, 0.4809, 0.5724, 0.3865, 0.5724, 0.987, 0.2847, 0.987, 0.1915, 0.9649, 0.1915, 0.9649, 0.2847, 0.4829, 0.618, 0.5773, 0.618, 0.5773, 0.5724, 0.4829, 0.5724, 0.4327, 0.001001, 0.3865, 0.001001, 0.3865, 0.04662, 0.4327, 0.04662, 0.3604, 0.07243, 0.3384, 0.07243, 0.3384, 0.09424, 0.3604, 0.09424, 0.9629, 0.8561, 0.9629, 0.7629, 0.9408, 0.7629, 0.9408, 0.8561, 0.3845, 0.04862, 0.3624, 0.04862, 0.3624, 0.07043, 0.3845, 0.07043, 0.6737, 0.1439, 0.6275, 0.1439, 0.6275, 0.1895, 0.6737, 0.1895, 0.6255, 0.1439, 0.5793, 0.1439, 0.5793, 0.1895, 0.6255, 0.1895, 0.8685, 0.9276, 0.9629, 0.9276, 0.9629, 0.9058, 0.8685, 0.9058, 0.6737, 0.09624, 0.6275, 0.09624, 0.6275, 0.1419, 0.6737, 0.1419, 0.3845, 0.1419, 0.3845, 0.09624, 0.3624, 0.09624, 0.3624, 0.1419, 0.6737, 0.2847, 0.6737, 0.1915, 0.6275, 0.1915, 0.6275, 0.2847, 0.8685, 0.88, 0.9629, 0.88, 0.9629, 0.8581, 0.8685, 0.8581, 0.3604, 0.1419, 0.3604, 0.09624, 0.3384, 0.09624, 0.3384, 0.1419, 0.6737, 0.4286, 0.6737, 0.382, 0.6275, 0.382, 0.6275, 0.4286, 0.3373, 0.6657, 0.3845, 0.6657, 0.3845, 0.62, 0.3373, 0.62, 0.6737, 0.5238, 0.6737, 0.4772, 0.6275, 0.4772, 0.6275, 0.5238, 0.4337, 0.6657, 0.4809, 0.6657, 0.4809, 0.62, 0.4337, 0.62, 0.8665, 0.9058, 0.8665, 0.9276, 0.4337, 0.6657, 0.5793, 0.4772, 0.6255, 0.6657, 0.6255, 0.5724, 0.5793, 0.5724, 0.5793, 0.6657, 0.5773, 0.6657, 0.5773, 0.62, 0.4829, 0.62, 0.4829, 0.6657, 0.6737, 0.5724, 0.6275, 0.5724, 0.6275, 0.6657, 0.6737, 0.6657, 0.4809, 0.9514, 0.4809, 0.9296, 0.3865, 0.9296, 0.3865, 0.9514, 0.7219, 0.001001, 0.6757, 0.001001, 0.6757, 0.09424, 0.7219, 0.09424, 0.6255, 0.09624, 0.5793, 0.09624, 0.5793, 0.1419, 0.6255, 0.1419, 0.3363, 0.1439, 0.3143, 0.1439, 0.3143, 0.1895, 0.3363, 0.1895, 0.1918, 0.62, 0.1456, 0.62, 0.1456, 0.6657, 0.1918, 0.6657, 0.3123, 0.1439, 0.2902, 0.1439, 0.2902, 0.1895, 0.3123, 0.1895, 0.09739, 0.7133, 0.1918, 0.7133, 0.1918, 0.6677, 0.09739, 0.6677, 0.7219, 0.1895, 0.7219, 0.09624, 0.6757, 0.09624, 0.6757, 0.1895, 0.1938, 0.7133, 0.2882, 0.7133, 0.2882, 0.6677, 0.1938, 0.6677, 0.1436, 0.62, 0.09739, 0.62, 0.09739, 0.6657, 0.1436, 0.6657, 0.1918, 0.5724, 0.1456, 0.5724, 0.1456, 0.618, 0.1918, 0.618, 0.1436, 0.5724, 0.09739, 0.5724, 0.09739, 0.618, 0.1436, 0.618, 0.3845, 0.1895, 0.3845, 0.1439, 0.3624, 0.1439, 0.3624, 0.1895, 0.3604, 0.1895, 0.3604, 0.1439, 0.3384, 0.1439, 0.3384, 0.1895, 0.09538, 0.62, 0.04919, 0.62, 0.04919, 0.6657, 0.09538, 0.6657, 0.3363, 0.2371, 0.3363, 0.1915, 0.3143, 0.1915, 0.3143, 0.2371, 0.04719, 0.62, 0.001001, 0.62, 0.001001, 0.6657, 0.04719, 0.6657, 0.09538, 0.5724, 0.04919, 0.5724, 0.04919, 0.618, 0.09538, 0.618, 0.3123, 0.2371, 0.3123, 0.1915, 0.2902, 0.1915, 0.2902, 0.2371, 0.9629, 0.4752, 0.9629, 0.382, 0.9408, 0.382, 0.9408, 0.4752, 0.3865, 0.7133, 0.4809, 0.7133, 0.4809, 0.6677, 0.3865, 0.6677, 0.999, 0.2847, 0.999, 0.1915, 0.989, 0.1915, 0.989, 0.2847, 0.0231, 0.04662, 0.0231, 0.001001, 0.01305, 0.001001, 0.01305, 0.04662, 0.2902, 0.9514, 0.3845, 0.9514, 0.3845, 0.9296, 0.2902, 0.9296, 0.3845, 0.2371, 0.3845, 0.1915, 0.3624, 0.1915, 0.3624, 0.2371, 0.3604, 0.2371, 0.3604, 0.1915, 0.3384, 0.1915, 0.3384, 0.2371, 0.9629, 0.1895, 0.9629, 0.09624, 0.9408, 0.09624, 0.9408, 0.1895, 0.3363, 0.2847, 0.3363, 0.2391, 0.3143, 0.2391, 0.3143, 0.2847, 0.001001, 0.7609, 0.09538, 0.7609, 0.09538, 0.7153, 0.001001, 0.7153, 0.04719, 0.5724, 0.001001, 0.5724, 0.001001, 0.618, 0.04719, 0.618, 0.3123, 0.2847, 0.3123, 0.2391, 0.2902, 0.2391, 0.2902, 0.2847, 0.3845, 0.2847, 0.3845, 0.2391, 0.3624, 0.2391, 0.3624, 0.2847, 0.7219, 0.38, 0.7219, 0.2867, 0.6757, 0.2867, 0.6757, 0.38, 0.6737, 0.04862, 0.6275, 0.04862, 0.6275, 0.09424, 0.6737, 0.09424, 0.3604, 0.2847, 0.3604, 0.2391, 0.3384, 0.2391, 0.3384, 0.2847, 0.1938, 0.9514, 0.2882, 0.9514, 0.2882, 0.9296, 0.1938, 0.9296, 0.7219, 0.5704, 0.7219, 0.4772, 0.6757, 0.4772, 0.6757, 0.5704, 0.6255, 0.04862, 0.5793, 0.04862, 0.5793, 0.09424, 0.6255, 0.09424, 0.04719, 0.4276, 0.04719, 0.382, 0.0251, 0.382, 0.0251, 0.4276, 0.001001, 0.9514, 0.09538, 0.9514, 0.09538, 0.9296, 0.001001, 0.9296, 0.3604, 0.04862, 0.3384, 0.04862, 0.3384, 0.07043, 0.3604, 0.07043, 0.0231, 0.4276, 0.0231, 0.382, 0.001001, 0.382, 0.001001, 0.4276, 0.09538, 0.4276, 0.09538, 0.382, 0.07329, 0.382, 0.07329, 0.4276, 0.9629, 0.09424, 0.9629, 0.001001, 0.9408, 0.001001, 0.9408, 0.09424, 0.7721, 0.9276, 0.8665, 0.9276, 0.8665, 0.9058, 0.7721, 0.9058, 0.3865, 0.6657, 0.5793, 0.5704, 0.5793, 0.4772, 0.4337, 0.6657, 0.04719, 0.3105, 0.0251, 0.3105, 0.0251, 0.3323, 0.04719, 0.3323, 0.07129, 0.4276, 0.07129, 0.382, 0.04919, 0.382, 0.04919, 0.4276, 0.0231, 0.3105, 0.001001, 0.3105, 0.001001, 0.3323, 0.0231, 0.3323, 0.04719, 0.4752, 0.04719, 0.4296, 0.0251, 0.4296, 0.0251, 0.4752, 0.9388, 0.7629, 0.9167, 0.7629, 0.9167, 0.8561, 0.9388, 0.8561, 0.04719, 0.2867, 0.0251, 0.2867, 0.0251, 0.3085, 0.04719, 0.3085, 0.0231, 0.4296, 0.001001, 0.4296, 0.001001, 0.4752, 0.0231, 0.4752, 0.3845, 0.7609, 0.3845, 0.7153, 0.2902, 0.7153, 0.2902, 0.7609, 0.6737, 0.001001, 0.6275, 0.001001, 0.6275, 0.04662, 0.6737, 0.04662, 0.09538, 0.4752, 0.09538, 0.4296, 0.07329, 0.4296, 0.07329, 0.4752, 0.0231, 0.2867, 0.001001, 0.2867, 0.001001, 0.3085, 0.0231, 0.3085, 0.07129, 0.4296, 0.04919, 0.4296, 0.04919, 0.4752, 0.07129, 0.4752, 0.6255, 0.001001, 0.5793, 0.001001, 0.5793, 0.04662, 0.6255, 0.04662, 0.5773, 0.4296, 0.5311, 0.4296, 0.5311, 0.4752, 0.5773, 0.4752, 0.5291, 0.4296, 0.4829, 0.4296, 0.4829, 0.4752, 0.5291, 0.4752, 0.4327, 0.09624, 0.4106, 0.09624, 0.4106, 0.1419, 0.4327, 0.1419, 0.5773, 0.382, 0.5311, 0.382, 0.5311, 0.4276, 0.5773, 0.4276, 0.5291, 0.382, 0.4829, 0.382, 0.4829, 0.4276, 0.5291, 0.4276, 0.3845, 0.5248, 0.3384, 0.5248, 0.3384, 0.5704, 0.3845, 0.5704, 0.3363, 0.5248, 0.2902, 0.5248, 0.2902, 0.5704, 0.3363, 0.5704, 0.3845, 0.4772, 0.3384, 0.4772, 0.3384, 0.5228, 0.3845, 0.5228, 0.7701, 0.1895, 0.7701, 0.09624, 0.7239, 0.09624, 0.7239, 0.1895, 0.3865, 0.7609, 0.4809, 0.7609, 0.4809, 0.7153, 0.3865, 0.7153, 0.7701, 0.2847, 0.7701, 0.1915, 0.7239, 0.1915, 0.7239, 0.2847, 0.7701, 0.9276, 0.7701, 0.9058, 0.6757, 0.9058, 0.6757, 0.9276, 0.3363, 0.4772, 0.2902, 0.4772, 0.2902, 0.5228, 0.3363, 0.5228, 0.9388, 0.6677, 0.9167, 0.6677, 0.9167, 0.7609, 0.9388, 0.7609, 0.5773, 0.2391, 0.5311, 0.2391, 0.5311, 0.2847, 0.5773, 0.2847, 0.5793, 0.7609, 0.6737, 0.7609, 0.6737, 0.7153, 0.5793, 0.7153, 0.7701, 0.4752, 0.7701, 0.382, 0.7239, 0.382, 0.7239, 0.4752, 0.6757, 0.7133, 0.7701, 0.7133, 0.7701, 0.6677, 0.6757, 0.6677, 0.9388, 0.5724, 0.9167, 0.5724, 0.9167, 0.6657, 0.9388, 0.6657, 0.2912, 0.4276, 0.3363, 0.4276, 0.3363, 0.383, 0.6737, 0.9276, 0.6737, 0.9058, 0.5793, 0.9058, 0.5793, 0.9276, 0.01105, 0.001001, 0.001001, 0.001001, 0.001001, 0.04662, 0.01105, 0.04662, 0.1677, 0.09624, 0.1576, 0.09624, 0.1576, 0.118, 0.1677, 0.118, 0.999, 0.09624, 0.989, 0.09624, 0.989, 0.1895, 0.999, 0.1895, 0.4809, 0.9276, 0.4809, 0.9058, 0.3865, 0.9058, 0.3865, 0.9276, 0.9388, 0.2867, 0.9167, 0.2867, 0.9167, 0.38, 0.9388, 0.38, 0.3845, 0.9276, 0.3845, 0.9058, 0.2902, 0.9058, 0.2902, 0.9276, 0.9388, 0.1915, 0.9167, 0.1915, 0.9167, 0.2847, 0.9388, 0.2847, 0.4086, 0.1419, 0.4086, 0.09624, 0.3865, 0.09624, 0.3865, 0.1419, 0.5291, 0.2391, 0.4829, 0.2391, 0.4829, 0.2847, 0.5291, 0.2847, 0.09538, 0.3105, 0.07329, 0.3105, 0.07329, 0.3323, 0.09538, 0.3323, 0.2882, 0.9276, 0.2882, 0.9058, 0.1938, 0.9058, 0.1938, 0.9276, 0.9388, 0.09624, 0.9167, 0.09624, 0.9167, 0.1895, 0.9388, 0.1895, 0.1918, 0.9276, 0.1918, 0.9058, 0.09739, 0.9058, 0.09739, 0.9276, 0.9388, 0.001001, 0.9167, 0.001001, 0.9167, 0.09424, 0.9388, 0.09424, 0.4809, 0.09624, 0.4588, 0.09624, 0.4588, 0.1419, 0.4809, 0.1419, 0.6737, 0.8085, 0.6737, 0.7629, 0.5793, 0.7629, 0.5793, 0.8085, 0.5773, 0.1915, 0.5311, 0.1915, 0.5773, 0.2371, 0.5291, 0.1915, 0.4829, 0.1915, 0.4829, 0.2371, 0.5291, 0.2371, 0.4568, 0.09624, 0.4347, 0.09624, 0.4347, 0.1419, 0.4568, 0.1419, 0.9147, 0.7629, 0.8926, 0.7629, 0.8926, 0.8561, 0.9147, 0.8561, 0.09538, 0.9276, 0.09538, 0.9058, 0.001001, 0.9058, 0.001001, 0.9276, 0.9147, 0.62, 0.8926, 0.62, 0.8926, 0.7133, 0.9147, 0.7133, 0.3363, 0.9752, 0.3363, 0.9534, 0.242, 0.9534, 0.242, 0.9752, 0.9147, 0.5248, 0.8926, 0.5248, 0.8926, 0.618, 0.9147, 0.618, 0.4327, 0.1439, 0.4106, 0.1439, 0.4106, 0.1895, 0.4327, 0.1895, 0.1556, 0.09624, 0.1456, 0.09624, 0.1456, 0.118, 0.1556, 0.118, 0.4086, 0.1439, 0.3865, 0.1439, 0.3865, 0.1895, 0.4086, 0.1895, 0.241, 0.8561, 0.2882, 0.8561, 0.2882, 0.8105, 0.241, 0.8105, 0.8183, 0.382, 0.7721, 0.382, 0.7721, 0.4752, 0.8183, 0.4752, 0.4809, 0.1439, 0.4588, 0.1439, 0.4588, 0.1895, 0.4809, 0.1895, 0.3845, 0.8561, 0.3845, 0.8105, 0.2902, 0.8105, 0.2902, 0.8561, 0.8183, 0.4772, 0.7721, 0.4772, 0.7721, 0.5704, 0.8183, 0.5704, 0.4809, 0.8561, 0.4809, 0.8105, 0.3865, 0.8105, 0.3865, 0.8561, 0.8183, 0.5724, 0.7721, 0.5724, 0.7721, 0.6657, 0.8183, 0.6657, 0.07129, 0.3105, 0.04919, 0.3105, 0.04919, 0.3323, 0.07129, 0.3323, 0.5773, 0.8561, 0.5773, 0.8105, 0.4829, 0.8105, 0.4829, 0.8561, 0.24, 0.5248, 0.1938, 0.5248, 0.1938, 0.5704, 0.24, 0.5704, 0.8183, 0.6677, 0.7721, 0.6677, 0.7721, 0.7609, 0.8183, 0.7609, 0.5793, 0.8561, 0.6737, 0.8561, 0.6737, 0.8105, 0.5793, 0.8105, 0.9147, 0.4276, 0.9147, 0.3343, 0.8926, 0.3343, 0.8926, 0.4276, 0.7721, 0.8085, 0.8665, 0.8085, 0.8665, 0.7629, 0.7721, 0.7629, 0.8906, 0.8561, 0.8906, 0.7629, 0.8685, 0.7629, 0.8685, 0.8561, 0.6757, 0.9038, 0.7701, 0.9038, 0.7701, 0.882, 0.6757, 0.882, 0.8906, 0.4296, 0.8685, 0.4296, 0.8685, 0.5228, 0.8906, 0.5228, 0.9147, 0.7371, 0.9147, 0.7153, 0.8203, 0.7153, 0.8203, 0.7371, 0.999, 0.001001, 0.989, 0.001001, 0.989, 0.09424, 0.999, 0.09424, 0.4809, 0.4772, 0.3865, 0.4772, 0.3865, 0.5704, 0.4809, 0.5704, 0.4568, 0.1895, 0.4568, 0.1439, 0.4347, 0.1439, 0.4347, 0.1895, 0.1436, 0.4276, 0.1436, 0.382, 0.1215, 0.382, 0.1215, 0.4276, 0.2882, 0.4772, 0.242, 0.4772, 0.242, 0.5228, 0.2882, 0.5228, 0.3845, 0.383, 0.3394, 0.4276, 0.3845, 0.4276, 0.5773, 0.2867, 0.4829, 0.2867, 0.4829, 0.38, 0.5773, 0.38, 0.24, 0.4772, 0.1938, 0.4772, 0.1938, 0.5228, 0.24, 0.5228, 0.1938, 0.618, 0.2882, 0.618, 0.2882, 0.5724, 0.1938, 0.5724, 0.1918, 0.5248, 0.1456, 0.5248, 0.1456, 0.5704, 0.1918, 0.5704, 0.3835, 0.382, 0.3384, 0.382, 0.3384, 0.4266, 0.1436, 0.5248, 0.09739, 0.5248, 0.09739, 0.5704, 0.1436, 0.5704, 0.8665, 0.3343, 0.8203, 0.3343, 0.8203, 0.4276, 0.8665, 0.4276, 0.3845, 0.9038, 0.3845, 0.8581, 0.2902, 0.8581, 0.2902, 0.9038, 0.2882, 0.6657, 0.2882, 0.621, 0.1948, 0.6657, 0.1195, 0.382, 0.09739, 0.382, 0.09739, 0.4276, 0.1195, 0.4276, 0.1918, 0.4772, 0.1456, 0.4772, 0.1456, 0.5228, 0.1918, 0.5228, 0.1918, 0.4276, 0.1918, 0.382, 0.1697, 0.382, 0.1697, 0.4276, 0.09538, 0.2867, 0.07329, 0.2867, 0.07329, 0.3085, 0.09538, 0.3085, 0.07129, 0.2867, 0.04919, 0.2867, 0.04919, 0.3085, 0.07129, 0.3085, 0.04719, 0.3581, 0.0251, 0.3581, 0.0251, 0.38, 0.04719, 0.38, 0.1677, 0.382, 0.1456, 0.382, 0.1456, 0.4276, 0.1677, 0.4276, 0.1436, 0.4752, 0.1436, 0.4296, 0.1215, 0.4296, 0.1215, 0.4752, 0.1195, 0.4752, 0.1195, 0.4296, 0.09739, 0.4296, 0.09739, 0.4752, 0.1918, 0.4296, 0.1697, 0.4296, 0.1697, 0.4752, 0.1918, 0.4752, 0.1436, 0.4772, 0.09739, 0.4772, 0.09739, 0.5228, 0.1436, 0.5228, 0.04719, 0.04662, 0.04719, 0.001001, 0.03715, 0.001001, 0.03715, 0.04662, 0.1677, 0.4752, 0.1677, 0.4296, 0.1456, 0.4296, 0.1456, 0.4752, 0.8665, 0.5228, 0.8665, 0.4296, 0.8203, 0.4296, 0.8203, 0.5228, 0.8665, 0.88, 0.8665, 0.8581, 0.7721, 0.8581, 0.7721, 0.88, 0.987, 0.8581, 0.9769, 0.8581, 0.9769, 0.9514, 0.987, 0.9514, 0.6737, 0.88, 0.6737, 0.8581, 0.5793, 0.8581, 0.5793, 0.88, 0.8906, 0.2391, 0.8685, 0.2391, 0.8685, 0.3323, 0.8906, 0.3323, 0.09538, 0.9752, 0.09538, 0.9534, 0.001001, 0.9534, 0.001001, 0.9752, 0.8906, 0.1439, 0.8685, 0.1439, 0.8685, 0.2371, 0.8906, 0.2371, 0.8665, 0.9633, 0.8665, 0.9534, 0.7721, 0.9534, 0.7721, 0.9633, 0.987, 0.7629, 0.9769, 0.7629, 0.9769, 0.8561, 0.987, 0.8561, 0.7701, 0.88, 0.7701, 0.8581, 0.6757, 0.8581, 0.6757, 0.88, 0.24, 0.382, 0.2179, 0.382, 0.2179, 0.4276, 0.24, 0.4276, 0.03514, 0.04662, 0.03514, 0.001001, 0.0251, 0.001001, 0.0251, 0.04662, 0.0231, 0.3581, 0.001001, 0.3581, 0.001001, 0.38, 0.0231, 0.38, 0.07129, 0.1895, 0.07129, 0.1439, 0.06124, 0.1439, 0.06124, 0.1895, 0.04719, 0.3343, 0.0251, 0.3343, 0.0251, 0.3561, 0.04719, 0.3561, 0.0231, 0.3343, 0.001001, 0.3343, 0.001001, 0.3561, 0.0231, 0.3561, 0.09538, 0.3581, 0.07329, 0.3581, 0.07329, 0.38, 0.09538, 0.38, 0.1918, 0.118, 0.1918, 0.09624, 0.1817, 0.09624, 0.1817, 0.118, 0.05924, 0.1895, 0.05924, 0.1439, 0.04919, 0.1439, 0.04919, 0.1895, 0.1797, 0.09624, 0.1697, 0.09624, 0.1697, 0.118, 0.1797, 0.118, 0.09538, 0.1895, 0.09538, 0.1439, 0.08534, 0.1439, 0.08534, 0.1895, 0.1677, 0.12, 0.1576, 0.12, 0.1576, 0.1419, 0.1677, 0.1419, 0.1556, 0.1419, 0.1556, 0.12, 0.1456, 0.12, 0.1456, 0.1419, 0.08334, 0.1439, 0.07329, 0.1439, 0.07329, 0.1895, 0.08334, 0.1895, 0.1918, 0.1419, 0.1918, 0.12, 0.1817, 0.12, 0.1817, 0.1419, 0.0231, 0.1895, 0.0231, 0.1439, 0.01305, 0.1439, 0.01305, 0.1895, 0.2159, 0.4276, 0.2159, 0.382, 0.1938, 0.382, 0.1938, 0.4276, 0.1797, 0.12, 0.1697, 0.12, 0.1697, 0.1419, 0.1797, 0.1419, 0.1195, 0.09624, 0.1094, 0.09624, 0.1094, 0.118, 0.1195, 0.118, 0.1074, 0.118, 0.1074, 0.09624, 0.09739, 0.09624, 0.09739, 0.118, 0.1436, 0.118, 0.1436, 0.09624, 0.1335, 0.09624, 0.1335, 0.118, 0.01105, 0.1895, 0.01105, 0.1439, 0.001001, 0.1439, 0.001001, 0.1895, 0.04719, 0.1895, 0.04719, 0.1439, 0.03715, 0.1439, 0.03715, 0.1895, 0.2882, 0.4276, 0.2882, 0.382, 0.2661, 0.382, 0.2661, 0.4276, 0.1315, 0.09624, 0.1215, 0.09624, 0.1215, 0.118, 0.1315, 0.118, 0.1195, 0.1419, 0.1195, 0.12, 0.1094, 0.12, 0.1094, 0.1419, 0.5773, 0.9653, 0.5673, 0.9653, 0.5673, 0.9752, 0.5773, 0.9752, 0.07129, 0.3581, 0.04919, 0.3581, 0.04919, 0.38, 0.07129, 0.38, 0.09538, 0.3343, 0.07329, 0.3343, 0.07329, 0.3561, 0.09538, 0.3561, 0.07129, 0.3343, 0.04919, 0.3343, 0.04919, 0.3561, 0.07129, 0.3561, 0.5653, 0.9653, 0.5552, 0.9653, 0.5552, 0.9752, 0.5653, 0.9752, 0.1074, 0.12, 0.09739, 0.12, 0.09739, 0.1419, 0.1074, 0.1419, 0.1436, 0.12, 0.1335, 0.12, 0.1335, 0.1419, 0.1436, 0.1419, 0.1315, 0.12, 0.1215, 0.12, 0.1215, 0.1419, 0.1315, 0.1419, 0.07129, 0.2391, 0.06124, 0.2391, 0.06124, 0.2609, 0.07129, 0.2609, 0.9749, 0.9534, 0.9649, 0.9534, 0.9649, 0.9633, 0.9749, 0.9633, 0.1195, 0.1558, 0.1094, 0.1558, 0.1094, 0.1657, 0.1195, 0.1657, 0.05924, 0.2391, 0.04919, 0.2391, 0.04919, 0.2609, 0.05924, 0.2609, 0.09538, 0.2391, 0.08534, 0.2391, 0.08534, 0.2609, 0.09538, 0.2609, 0.08334, 0.2391, 0.07329, 0.2391, 0.07329, 0.2609, 0.08334, 0.2609, 0.24, 0.2153, 0.2179, 0.2153, 0.2179, 0.2371, 0.24, 0.2371, 0.07129, 0.2629, 0.06124, 0.2629, 0.06124, 0.2847, 0.07129, 0.2847, 0.2159, 0.2153, 0.1938, 0.2153, 0.1938, 0.2371, 0.2159, 0.2371, 0.05924, 0.2629, 0.04919, 0.2629, 0.04919, 0.2847, 0.05924, 0.2847, 0.09538, 0.2629, 0.08534, 0.2629, 0.08534, 0.2847, 0.09538, 0.2847, 0.08334, 0.2629, 0.07329, 0.2629, 0.07329, 0.2847, 0.08334, 0.2847, 0.0231, 0.2391, 0.01305, 0.2391, 0.01305, 0.2609, 0.0231, 0.2609, 0.01105, 0.2391, 0.001001, 0.2391, 0.001001, 0.2609, 0.01105, 0.2609, 0.1074, 0.1558, 0.09739, 0.1558, 0.09739, 0.1657, 0.1074, 0.1657, 0.04719, 0.2391, 0.03715, 0.2391, 0.03715, 0.2609, 0.04719, 0.2609, 0.03514, 0.2391, 0.0251, 0.2391, 0.0251, 0.2609, 0.03514, 0.2609, 0.0231, 0.2629, 0.01305, 0.2629, 0.01305, 0.2847, 0.0231, 0.2847, 0.01105, 0.2629, 0.001001, 0.2629, 0.001001, 0.2847, 0.01105, 0.2847, 0.04719, 0.2629, 0.03715, 0.2629, 0.03715, 0.2847, 0.04719, 0.2847, 0.24, 0.1915, 0.2179, 0.1915, 0.2179, 0.2133, 0.24, 0.2133, 0.03514, 0.2629, 0.0251, 0.2629, 0.0251, 0.2847, 0.03514, 0.2847, 0.2159, 0.1915, 0.1938, 0.1915, 0.1938, 0.2133, 0.2159, 0.2133, 0.07129, 0.1915, 0.06124, 0.1915, 0.06124, 0.2133, 0.07129, 0.2133, 0.05924, 0.1915, 0.04919, 0.1915, 0.04919, 0.2133, 0.05924, 0.2133, 0.1195, 0.1439, 0.1094, 0.1439, 0.1094, 0.1538, 0.1195, 0.1538, 0.09538, 0.1915, 0.08534, 0.1915, 0.08534, 0.2133, 0.09538, 0.2133, 0.1074, 0.1439, 0.09739, 0.1439, 0.09739, 0.1538, 0.1074, 0.1538, 0.1436, 0.1558, 0.1335, 0.1558, 0.1335, 0.1657, 0.1436, 0.1657, 0.08334, 0.1915, 0.07329, 0.1915, 0.07329, 0.2133, 0.08334, 0.2133, 0.07129, 0.2153, 0.06124, 0.2153, 0.06124, 0.2371, 0.07129, 0.2371, 0.05924, 0.2153, 0.04919, 0.2153, 0.04919, 0.2371, 0.05924, 0.2371, 0.09538, 0.2153, 0.08534, 0.2153, 0.08534, 0.2371, 0.09538, 0.2371, 0.08334, 0.2153, 0.07329, 0.2153, 0.07329, 0.2371, 0.08334, 0.2371, 0.0231, 0.2133, 0.0231, 0.1915, 0.01305, 0.1915, 0.01305, 0.2133, 0.01105, 0.1915, 0.001001, 0.1915, 0.001001, 0.2133, 0.01105, 0.2133, 0.1315, 0.1558, 0.1215, 0.1558, 0.1215, 0.1657, 0.1315, 0.1657, 0.04719, 0.1915, 0.03715, 0.1915, 0.03715, 0.2133, 0.04719, 0.2133, 0.03514, 0.2133, 0.03514, 0.1915, 0.0251, 0.1915, 0.0251, 0.2133, 0.0231, 0.2371, 0.0231, 0.2153, 0.01305, 0.2153, 0.01305, 0.2371, 0.01105, 0.2153, 0.001001, 0.2153, 0.001001, 0.2371, 0.01105, 0.2371, 0.04719, 0.2371, 0.04719, 0.2153, 0.03715, 0.2153, 0.03715, 0.2371, 0.2882, 0.2153, 0.2661, 0.2153, 0.2661, 0.2371, 0.2882, 0.2371, 0.03514, 0.2153, 0.0251, 0.2153, 0.0251, 0.2371, 0.03514, 0.2371, 0.2641, 0.1439, 0.254, 0.1439, 0.254, 0.1657, 0.2641, 0.1657, 0.252, 0.1657, 0.252, 0.1439, 0.242, 0.1439, 0.242, 0.1657, 0.1436, 0.1439, 0.1335, 0.1439, 0.1335, 0.1538, 0.1436, 0.1538, 0.2882, 0.1657, 0.2882, 0.1439, 0.2781, 0.1439, 0.2781, 0.1657, 0.1315, 0.1439, 0.1215, 0.1439, 0.1215, 0.1538, 0.1315, 0.1538, 0.2641, 0.2153, 0.242, 0.2153, 0.242, 0.2371, 0.2641, 0.2371, 0.2761, 0.1657, 0.2761, 0.1439, 0.2661, 0.1439, 0.2661, 0.1657, 0.2641, 0.1895, 0.2641, 0.1677, 0.254, 0.1677, 0.254, 0.1895, 0.2882, 0.1915, 0.2661, 0.1915, 0.2661, 0.2133, 0.2882, 0.2133, 0.252, 0.1677, 0.242, 0.1677, 0.242, 0.1895, 0.252, 0.1895, 0.2641, 0.382, 0.242, 0.382, 0.242, 0.4276, 0.2641, 0.4276, 0.03514, 0.1439, 0.0251, 0.1439, 0.0251, 0.1895, 0.03514, 0.1895, 0.07129, 0.1419, 0.07129, 0.09624, 0.06124, 0.09624, 0.06124, 0.1419, 0.242, 0.09624, 0.2631, 0.09624, 0.242, 0.117, 0.2641, 0.1915, 0.242, 0.1915, 0.242, 0.2133, 0.2641, 0.2133, 0.2882, 0.1895, 0.2882, 0.1677, 0.2781, 0.1677, 0.2781, 0.1895, 0.24, 0.2629, 0.2179, 0.2629, 0.2179, 0.2847, 0.24, 0.2847, 0.2159, 0.2629, 0.1938, 0.2629, 0.1938, 0.2847, 0.2159, 0.2847, 0.2761, 0.1677, 0.2661, 0.1677, 0.2661, 0.1895, 0.2761, 0.1895, 0.2159, 0.1657, 0.2159, 0.1439, 0.2058, 0.1439, 0.2058, 0.1657, 0.24, 0.2391, 0.2179, 0.2391, 0.2179, 0.2609, 0.24, 0.2609, 0.2038, 0.1439, 0.1938, 0.1439, 0.1938, 0.1657, 0.2038, 0.1657, 0.05924, 0.09624, 0.04919, 0.09624, 0.04919, 0.1419, 0.05924, 0.1419, 0.2159, 0.2391, 0.1938, 0.2391, 0.1938, 0.2609, 0.2159, 0.2609, 0.09538, 0.1419, 0.09538, 0.09624, 0.08534, 0.09624, 0.08534, 0.1419, 0.8906, 0.3343, 0.8685, 0.3343, 0.8685, 0.4276, 0.8906, 0.4276, 0.7701, 0.9633, 0.7701, 0.9534, 0.6757, 0.9534, 0.6757, 0.9633, 0.24, 0.4752, 0.24, 0.4296, 0.2179, 0.4296, 0.2179, 0.4752, 0.8906, 0.5248, 0.8685, 0.5248, 0.8685, 0.618, 0.8906, 0.618, 0.9147, 0.001001, 0.8203, 0.001001, 0.8203, 0.02381, 0.8906, 0.62, 0.8685, 0.62, 0.8685, 0.7133, 0.8906, 0.7133, 0.6737, 0.9633, 0.6737, 0.9534, 0.5793, 0.9534, 0.5793, 0.9633, 0.2882, 0.2629, 0.2661, 0.2629, 0.2661, 0.2847, 0.2882, 0.2847, 0.5773, 0.1439, 0.5311, 0.1439, 0.5311, 0.1895, 0.5773, 0.1895, 0.2159, 0.4296, 0.1938, 0.4296, 0.1938, 0.4752, 0.2159, 0.4752, 0.2882, 0.4296, 0.2661, 0.4296, 0.2661, 0.4752, 0.2882, 0.4752, 0.2641, 0.4296, 0.242, 0.4296, 0.242, 0.4752, 0.2641, 0.4752, 0.08334, 0.09624, 0.07329, 0.09624, 0.07329, 0.1419, 0.08334, 0.1419, 0.5291, 0.1439, 0.4829, 0.1439, 0.4829, 0.1895, 0.5291, 0.1895, 0.9147, 0.1439, 0.8926, 0.1439, 0.8926, 0.2371, 0.9147, 0.2371, 0.9147, 0.7609, 0.9147, 0.7391, 0.8203, 0.7391, 0.8203, 0.7609, 0.9749, 0.8581, 0.9649, 0.8581, 0.9649, 0.9514, 0.9749, 0.9514, 0.5773, 0.9633, 0.5773, 0.9534, 0.4829, 0.9534, 0.4829, 0.9633, 0.9749, 0.7629, 0.9649, 0.7629, 0.9649, 0.8561, 0.9749, 0.8561, 0.0231, 0.09624, 0.01305, 0.09624, 0.01305, 0.1419, 0.0231, 0.1419, 0.24, 0.1439, 0.2299, 0.1439, 0.2299, 0.1657, 0.24, 0.1657, 0.01105, 0.09624, 0.001001, 0.09624, 0.001001, 0.1419, 0.01105, 0.1419, 0.5773, 0.09624, 0.5311, 0.09624, 0.5311, 0.1419, 0.5773, 0.1419, 0.09739, 0.8561, 0.1918, 0.8561, 0.1918, 0.8105, 0.09739, 0.8105, 0.2641, 0.2629, 0.242, 0.2629, 0.242, 0.2847, 0.2641, 0.2847, 0.04719, 0.09624, 0.03715, 0.09624, 0.03715, 0.1419, 0.04719, 0.1419, 0.4327, 0.2371, 0.4327, 0.1915, 0.4106, 0.1915, 0.4106, 0.2371, 0.9749, 0.6677, 0.9649, 0.6677, 0.9649, 0.7609, 0.9749, 0.7609, 0.8665, 0.9038, 0.8665, 0.882, 0.7721, 0.882, 0.7721, 0.9038, 0.4086, 0.1915, 0.3865, 0.1915, 0.3865, 0.2371, 0.4086, 0.2371, 0.2882, 0.2391, 0.2661, 0.2391, 0.2661, 0.2609, 0.2882, 0.2609, 0.5291, 0.09624, 0.4829, 0.09624, 0.4829, 0.1419, 0.5291, 0.1419, 0.8183, 0.1915, 0.7721, 0.1915, 0.7721, 0.2847, 0.8183, 0.2847, 0.7701, 0.8085, 0.7701, 0.7629, 0.6757, 0.7629, 0.6757, 0.8085, 0.8183, 0.09624, 0.7721, 0.09624, 0.7721, 0.1895, 0.8183, 0.1895, 0.5773, 0.8085, 0.5773, 0.7629, 0.4829, 0.7629, 0.4829, 0.8085, 0.8183, 0.001001, 0.7721, 0.001001, 0.7721, 0.09424, 0.8183, 0.09424, 0.5773, 0.04862, 0.5311, 0.04862, 0.5311, 0.09424, 0.5773, 0.09424, 0.4809, 0.2371, 0.4809, 0.1915, 0.4588, 0.1915, 0.4588, 0.2371, 0.4568, 0.2371, 0.4568, 0.1915, 0.4347, 0.1915, 0.4347, 0.2371, 0.4327, 0.2391, 0.4106, 0.2391, 0.4106, 0.2847, 0.4327, 0.2847, 0.2641, 0.2391, 0.242, 0.2391, 0.242, 0.2609, 0.2641, 0.2609, 0.24, 0.12, 0.2179, 0.12, 0.2179, 0.1419, 0.24, 0.1419, 0.5291, 0.04862, 0.4829, 0.04862, 0.4829, 0.09424, 0.5291, 0.09424, 0.4086, 0.2391, 0.3865, 0.2391, 0.3865, 0.2847, 0.4086, 0.2847, 0.5773, 0.001001, 0.5311, 0.001001, 0.5311, 0.04662, 0.5773, 0.04662, 0.5291, 0.001001, 0.4829, 0.001001, 0.4829, 0.04662, 0.5291, 0.04662, 0.2882, 0.5248, 0.242, 0.5248, 0.2651, 0.5704, 0.3865, 0.8085, 0.4809, 0.8085, 0.4809, 0.7629, 0.3865, 0.7629, 0.7701, 0.6657, 0.7701, 0.5724, 0.7239, 0.5724, 0.7239, 0.6657, 0.2902, 0.8085, 0.3845, 0.8085, 0.3845, 0.7629, 0.2902, 0.7629, 0.4809, 0.2847, 0.4809, 0.2391, 0.4588, 0.2391, 0.4588, 0.2847, 0.9749, 0.5724, 0.9649, 0.5724, 0.9649, 0.6657, 0.9749, 0.6657, 0.2159, 0.12, 0.1938, 0.12, 0.1938, 0.1419, 0.2159, 0.1419, 0.09739, 0.8085, 0.1918, 0.8085, 0.1918, 0.7629, 0.09739, 0.7629, 0.03514, 0.09624, 0.0251, 0.09624, 0.0251, 0.1419, 0.03514, 0.1419, 0.4568, 0.2391, 0.4347, 0.2391, 0.4347, 0.2847, 0.4568, 0.2847, 0.24, 0.09624, 0.2179, 0.09624, 0.2179, 0.118, 0.24, 0.118, 0.9388, 0.382, 0.9167, 0.382, 0.9167, 0.4752, 0.9388, 0.4752, 0.001001, 0.8085, 0.09538, 0.8085, 0.09538, 0.7629, 0.001001, 0.7629, 0.9388, 0.5704, 0.9388, 0.4772, 0.9167, 0.4772, 0.9167, 0.5704, 0.6757, 0.7609, 0.7701, 0.7609, 0.7701, 0.7153, 0.6757, 0.7153, 0.7701, 0.4772, 0.7239, 0.4772, 0.7239, 0.5704, 0.7701, 0.5704, 0.5773, 0.7609, 0.5773, 0.7153, 0.4829, 0.7153, 0.4829, 0.7609, 0.4327, 0.2867, 0.4106, 0.2867, 0.4106, 0.3323, 0.4327, 0.3323, 0.7701, 0.2867, 0.7239, 0.2867, 0.7239, 0.38, 0.7701, 0.38, 0.2882, 0.7609, 0.2882, 0.7153, 0.1938, 0.7153, 0.1938, 0.7609, 0.7701, 0.001001, 0.7239, 0.001001, 0.7239, 0.09424, 0.7701, 0.09424, 0.3845, 0.4296, 0.3384, 0.4296, 0.3384, 0.4752, 0.3845, 0.4752, 0.09739, 0.7609, 0.1918, 0.7609, 0.1918, 0.7153, 0.09739, 0.7153, 0.7219, 0.6657, 0.7219, 0.5724, 0.6757, 0.5724, 0.6757, 0.6657, 0.3363, 0.4296, 0.2902, 0.4296, 0.2902, 0.4752, 0.3363, 0.4752, 0.2159, 0.09624, 0.1938, 0.09624, 0.1938, 0.118, 0.2159, 0.118, 0.09739, 0.9514, 0.1918, 0.9514, 0.1918, 0.9296, 0.09739, 0.9296, 0.7219, 0.4752, 0.7219, 0.382, 0.6757, 0.382, 0.6757, 0.4752, 0.2882, 0.12, 0.2661, 0.12, 0.2661, 0.1419, 0.2882, 0.1419, 0.4086, 0.3323, 0.4086, 0.2867, 0.3865, 0.2867, 0.3865, 0.3323, 0.4809, 0.2867, 0.4588, 0.2867, 0.4588, 0.3323, 0.4809, 0.3323, 0.6737, 0.7133, 0.6737, 0.6677, 0.5793, 0.6677, 0.5793, 0.7133, 0.4568, 0.2867, 0.4347, 0.2867, 0.4347, 0.3323, 0.4568, 0.3323, 0.9629, 0.1915, 0.9408, 0.1915, 0.9408, 0.2847, 0.9629, 0.2847, 0.5773, 0.7133, 0.5773, 0.6677, 0.4829, 0.6677, 0.4829, 0.7133, 0.9629, 0.38, 0.9629, 0.2867, 0.9408, 0.2867, 0.9408, 0.38, 0.4327, 0.3343, 0.4106, 0.3343, 0.4106, 0.38, 0.4327, 0.38, 0.2902, 0.7133, 0.3845, 0.7133, 0.3845, 0.6677, 0.2902, 0.6677, 0.4086, 0.3343, 0.3865, 0.3343, 0.3865, 0.38, 0.4086, 0.38, 0.9749, 0.5704, 0.9749, 0.4772, 0.9649, 0.4772, 0.9649, 0.5704, 0.3865, 0.9633, 0.4809, 0.9633, 0.4809, 0.9534, 0.3865, 0.9534, 0.2641, 0.12, 0.242, 0.12, 0.242, 0.1419, 0.2641, 0.1419, 0.9629, 0.5704, 0.9629, 0.4772, 0.9408, 0.4772, 0.9408, 0.5704, 0.2882, 0.09624, 0.2661, 0.09624, 0.2661, 0.118, 0.2882, 0.118, 0.6737, 0.9514, 0.6737, 0.9296, 0.5793, 0.9296, 0.5793, 0.9514, 0.9629, 0.5724, 0.9408, 0.5724, 0.9408, 0.6657, 0.9629, 0.6657, 0.7701, 0.9514, 0.7701, 0.9296, 0.6757, 0.9296, 0.6757, 0.9514, 0.9629, 0.6677, 0.9408, 0.6677, 0.9408, 0.7609, 0.9629, 0.7609, 0.5291, 0.9871, 0.5291, 0.9772, 0.4829, 0.9772, 0.4829, 0.9871, 0.2279, 0.1439, 0.2179, 0.1439, 0.2179, 0.1657, 0.2279, 0.1657, 0.5291, 0.9752, 0.5291, 0.9653, 0.4829, 0.9653, 0.4829, 0.9752, 0.8665, 0.9514, 0.8665, 0.9296, 0.7721, 0.9296, 0.7721, 0.9514, 0.6737, 0.3333, 0.6737, 0.2867, 0.6275, 0.2867, 0.6275, 0.3333, 0.9629, 0.9038, 0.9629, 0.882, 0.8685, 0.882, 0.8685, 0.9038, 0.6737, 0.9058, 0.6737, 0.9276, 0.2882, 0.5248, 0.3363, 0.383, 0.6737, 0.38, 0.6737, 0.3333, 0.6275, 0.3333, 0.6275, 0.38, 0.9147, 0.04662, 0.9147, 0.02381, 0.8203, 0.02381, 0.8203, 0.04662, 0.1938, 0.8561, 0.241, 0.8561, 0.241, 0.8105, 0.1938, 0.8105, 0.2882, 0.5704, 0.2882, 0.5248, 0.2651, 0.5704, 0.3865, 0.6657, 0.4337, 0.6657, 0.4337, 0.62, 0.3865, 0.62, 0.6737, 0.5704, 0.6737, 0.5238, 0.6275, 0.5238, 0.6275, 0.5704, 0.2902, 0.6657, 0.3373, 0.6657, 0.3373, 0.62, 0.2902, 0.62, 0.6737, 0.4752, 0.6737, 0.4286, 0.6275, 0.4286, 0.6275, 0.4752, 0.6255, 0.2847, 0.6255, 0.1915, 0.5793, 0.2847, 0.5793, 0.5704, 0.6255, 0.5704, 0.5793, 0.4772, 0.5311, 0.1915, 0.5793, 0.2847, 0.5773, 0.2371])
me_cube.materials.append(mat_material)
me_cube.use_remesh_preserve_volume = False
me_cube.use_remesh_preserve_attributes = False
me_cube.use_mirror_vertex_groups = False
me_cube.update()
arm_metarig = bpy.data.armatures.new('metarig')  # bones are not reproduced

# ---- objects
ob_metarig = bpy.data.objects.new('metarig', arm_metarig)
ob_body = bpy.data.objects.new('Body', me_cube)

# ---- transforms, parenting, visibility, modifiers, constraints
ob_metarig.location = (0.0, 0.0, 0.0)
ob_metarig.lineart.crease_threshold = 0.0
ob_body.parent = ob_metarig
ob_body.location = (0.0, 0.0, 0.0)
ob_body.lineart.crease_threshold = 0.0
_vg = ob_body.vertex_groups.new(name='spine')
for _i, _w in zip([0, 2, 5, 6, 7, 46, 47, 48, 49, 50, 51, 75, 76, 77, 154, 156, 157, 171, 172, 173, 174, 175, 176, 177, 179, 180, 184, 186, 187, 188, 189, 190, 191, 192, 226, 227, 228, 229, 231, 243, 244, 245, 248, 249, 261, 262, 272, 273, 438, 440, 457, 458, 469, 470, 471, 474, 475, 507, 519, 536], [0.1577, 0.1121, 0.005433, 0.5562, 0.09305, 0.1379, 0.09993, 0.08373, 0.01875, 0.467, 0.1177, 0.1206, 0.07778, 0.2265, 0.1203, 0.05792, 0.1146, 0.06175, 0.0416, 0.04675, 0.06081, 0.05674, 0.0246, 0.0619, 0.6697, 0.6229, 0.4577, 0.2406, 0.3841, 0.367, 0.181, 0.2997, 0.2802, 0.2047, 0.2485, 0.104, 0.0914, 0.2155, 0.3247, 0.5504, 0.2388, 0.2178, 0.07114, 0.5516, 0.2951, 0.01563, 0.1323, 0.02117, 0.09812, 0.08108, 0.04373, 0.1661, 0.1161, 0.1086, 0.01129, 0.1606, 0.3125, 0.1226, 0.01079, 0.04135]): _vg.add([_i], _w, 'REPLACE')
_vg = ob_body.vertex_groups.new(name='spine.001')
for _i, _w in zip([0, 1, 2, 3, 6, 7, 40, 41, 46, 47, 50, 51, 72, 75, 77, 88, 89, 90, 91, 92, 94, 95, 96, 97, 119, 120, 121, 122, 123, 124, 125, 126, 127, 128, 129, 130, 131, 132, 133, 134, 146, 147, 148, 149, 150, 151, 152, 153, 154, 155, 157, 169, 171, 172, 173, 174, 175, 176, 177, 178, 179, 180, 182, 185, 186, 187, 188, 189, 190, 191, 192, 222, 223, 226, 227, 229, 230, 231, 241, 243, 245, 246, 248, 249, 250, 438, 440, 451, 453, 454, 457, 458, 467, 469, 471, 472, 474, 475], [0.673, 0.2011, 0.5657, 0.1018, 0.09953, 0.1067, 0.163, 0.2063, 0.6915, 0.6693, 0.1172, 0.1315, 0.2623, 0.6873, 0.1281, 0.08803, 0.03575, 0.06736, 0.09062, 0.0915, 0.04382, 0.0241, 0.04564, 0.02288, 0.095, 0.09944, 0.0756, 0.08146, 0.06729, 0.07139, 0.06603, 0.07966, 0.06439, 0.05508, 0.08604, 0.127, 0.05682, 0.07504, 0.1161, 0.1434, 0.04296, 0.04527, 0.07212, 0.1875, 0.05868, 0.08977, 0.1573, 0.1332, 0.544, 0.0841, 0.0959, 0.02572, 0.6362, 0.3855, 0.6088, 0.6616, 0.6594, 0.2615, 0.749, 0.05897, 0.04944, 0.2056, 0.006545, 0.1597, 0.3492, 0.4761, 0.474, 0.5198, 0.4846, 0.3007, 0.6675, 0.06471, 0.01177, 0.1247, 0.6136, 0.008097, 0.1802, 0.3641, 0.0555, 0.1759, 0.6068, 0.00209, 0.7194, 0.02914, 0.1548, 0.6262, 0.1226, 0.1351, 0.05521, 0.009609, 0.5166, 0.4671, 0.01989, 0.5681, 0.2064, 0.07341, 0.104, 0.3126]): _vg.add([_i], _w, 'REPLACE')
_vg = ob_body.vertex_groups.new(name='spine.002')
for _i, _w in zip([0, 1, 2, 3, 8, 9, 10, 11, 40, 41, 42, 43, 46, 47, 72, 73, 75, 88, 89, 90, 91, 92, 93, 94, 95, 96, 97, 119, 120, 121, 122, 123, 124, 125, 126, 127, 128, 129, 130, 131, 132, 133, 134, 146, 147, 148, 149, 150, 151, 152, 153, 154, 155, 158, 169, 170, 171, 172, 173, 174, 175, 176, 177, 178, 181, 182, 183, 185, 186, 187, 188, 189, 190, 191, 192, 222, 223, 224, 225, 227, 230, 231, 236, 239, 240, 241, 242, 245, 246, 247, 248, 250, 438, 451, 452, 453, 454, 457, 458, 463, 464, 467, 468, 469, 471, 472, 473, 475, 479, 491], [0.09522, 0.6459, 0.1593, 0.6333, 0.2302, 0.07406, 0.0285, 0.01154, 0.6497, 0.6412, 0.1373, 0.2039, 0.09224, 0.1084, 0.5853, 0.1932, 0.09569, 0.6551, 0.3578, 0.5188, 0.6631, 0.6041, 0.2014, 0.5577, 0.4388, 0.5755, 0.4691, 0.6299, 0.6098, 0.5993, 0.6296, 0.5928, 0.6166, 0.5991, 0.6159, 0.6117, 0.5685, 0.6447, 0.6462, 0.5566, 0.5893, 0.6269, 0.6139, 0.5313, 0.509, 0.5636, 0.6207, 0.6032, 0.6559, 0.6513, 0.6393, 0.1803, 0.6304, 0.06597, 0.3395, 0.1812, 0.231, 0.456, 0.2544, 0.2086, 0.2105, 0.5844, 0.1452, 0.7431, 0.1638, 0.5791, 0.3283, 0.7486, 0.06771, 0.007807, 0.001985, 0.041, 0.0139, 0.07007, 0.04786, 0.7128, 0.5152, 0.2736, 0.1373, 0.1794, 0.7012, 0.06813, 0.03812, 0.03855, 0.04402, 0.754, 0.3065, 0.05401, 0.5844, 0.1513, 0.1508, 0.7518, 0.1297, 0.638, 0.1334, 0.4245, 0.2838, 0.3344, 0.0582, 0.03981, 0.04704, 0.392, 0.1072, 0.1856, 0.6552, 0.6657, 0.2196, 0.07139, 0.02678, 0.06203]): _vg.add([_i], _w, 'REPLACE')
_vg = ob_body.vertex_groups.new(name='spine.003')
for _i, _w in zip([1, 3, 8, 9, 10, 40, 41, 42, 43, 72, 73, 88, 89, 90, 91, 92, 93, 94, 95, 96, 97, 108, 109, 110, 111, 113, 114, 115, 116, 117, 118, 119, 120, 121, 122, 123, 124, 125, 126, 127, 128, 129, 130, 131, 132, 133, 134, 139, 140, 142, 143, 144, 145, 146, 147, 148, 149, 150, 151, 152, 153, 155, 158, 169, 170, 172, 176, 178, 181, 182, 183, 185, 197, 203, 209, 215, 222, 223, 224, 225, 230, 232, 234, 235, 236, 237, 238, 239, 240, 241, 242, 246, 247, 250, 295, 310, 317, 451, 452, 453, 454, 464, 467, 468, 471, 472, 473, 476, 477, 478, 479, 491], [0.05354, 0.09697, 0.3287, 0.05088, 0.06152, 0.06488, 0.0539, 0.06497, 0.3332, 0.05041, 0.1256, 0.1031, 0.2212, 0.1428, 0.09718, 0.1278, 0.1169, 0.1659, 0.1147, 0.1532, 0.1233, 0.02124, 0.3225, 0.01525, 0.1134, 0.1239, 0.0748, 0.03066, 0.01187, 0.118, 0.04339, 0.1125, 0.1278, 0.1226, 0.111, 0.12, 0.1145, 0.1169, 0.1173, 0.119, 0.1192, 0.1042, 0.09261, 0.1244, 0.119, 0.1018, 0.1102, 0.144, 0.4599, 0.1556, 0.2014, 0.5563, 0.026, 0.1226, 0.1341, 0.1255, 0.07571, 0.1285, 0.09909, 0.07442, 0.08395, 0.1125, 0.06045, 0.2408, 0.1389, 0.004373, 0.02041, 0.142, 0.6804, 0.3109, 0.5458, 0.04283, 0.01029, 0.02988, 0.04441, 0.02959, 0.1123, 0.237, 0.3399, 0.2678, 0.02803, 0.1656, 0.07462, 0.4484, 0.7143, 0.2488, 0.6114, 0.2505, 0.6494, 0.1244, 0.5208, 0.283, 0.6115, 0.03223, 0.01859, 0.02626, 0.04199, 0.08056, 0.06589, 0.1966, 0.1136, 0.01147, 0.2636, 0.142, 0.02691, 0.1164, 0.2089, 0.07364, 0.1045, 0.1325, 0.1299, 0.01718]): _vg.add([_i], _w, 'REPLACE')
_vg = ob_body.vertex_groups.new(name='spine.004')
for _i, _w in zip([10, 108, 109, 110, 111, 112, 113, 114, 115, 116, 117, 118, 139, 140, 141, 142, 143, 144, 145, 181, 232, 234, 235, 236, 237, 238, 239, 240, 293, 294, 295, 299, 300, 303, 304, 307, 308, 309, 310, 311, 312, 313, 314, 317, 319, 320, 321, 322, 323, 476, 477, 478], [0.009641, 0.09894, 0.2314, 0.09376, 0.09162, 0.2297, 0.776, 0.4141, 0.2812, 0.4872, 0.6425, 0.5954, 0.07484, 0.2743, 0.01034, 0.686, 0.08156, 0.2879, 0.7814, 0.02442, 0.789, 0.8299, 0.4877, 0.131, 0.05823, 0.1624, 0.003602, 0.07018, 0.02972, 0.101, 0.7449, 0.02827, 0.1177, 0.006142, 0.1021, 0.03245, 0.1169, 0.2827, 0.6765, 0.5599, 0.4855, 0.07864, 0.05381, 0.7408, 0.3899, 0.2256, 0.1669, 0.2692, 0.1827, 0.01662, 0.02445, 0.008705]): _vg.add([_i], _w, 'REPLACE')
_vg = ob_body.vertex_groups.new(name='spine.006')
for _i, _w in zip([108, 109, 112, 113, 114, 115, 116, 117, 118, 140, 141, 142, 145, 233, 234, 292, 293, 294, 295, 296, 297, 298, 299, 300, 301, 302, 303, 304, 305, 306, 307, 308, 309, 310, 311, 312, 313, 314, 315, 316, 317, 318, 319, 320, 321, 322, 323], [0.004974, 0.0149, 0.7545, 0.05968, 0.06425, 0.08239, 0.1905, 0.09584, 0.1466, 0.006632, 0.9678, 0.07247, 0.1669, 0.9873, 0.07865, 0.9828, 0.9575, 0.8926, 0.2114, 0.9998, 0.9955, 0.9893, 0.9565, 0.8613, 0.9968, 0.9898, 0.9667, 0.8756, 0.9911, 0.9793, 0.9498, 0.8563, 0.6496, 0.2386, 0.3259, 0.3663, 0.9161, 0.9419, 0.9789, 0.9893, 0.1854, 0.9957, 0.5156, 0.7344, 0.8121, 0.7138, 0.8006]): _vg.add([_i], _w, 'REPLACE')
_vg = ob_body.vertex_groups.new(name='shoulder.L')
for _i, _w in zip([1, 3, 8, 9, 10, 11, 14, 15, 40, 41, 42, 43, 44, 45, 72, 73, 74, 88, 89, 90, 91, 92, 93, 94, 95, 96, 97, 100, 104, 106, 107, 108, 109, 110, 111, 113, 114, 115, 116, 117, 118, 119, 120, 121, 122, 123, 124, 125, 126, 127, 128, 129, 130, 131, 132, 133, 134, 139, 140, 142, 143, 144, 146, 147, 148, 149, 150, 151, 152, 153, 155, 158, 169, 170, 176, 178, 181, 182, 183, 194, 197, 200, 203, 206, 209, 215, 218, 222, 223, 224, 225, 235, 236, 237, 238, 239, 240, 241, 242, 246, 247, 309, 310, 311, 312, 319, 320, 435, 437, 451, 452, 453, 454, 460, 463, 464, 465, 467, 468, 472, 473, 476, 477, 478, 479, 491], [0.05941, 0.08452, 0.3909, 0.2295, 0.8415, 0.2553, 0.0633, 0.1213, 0.06509, 0.05596, 0.6109, 0.4137, 0.9298, 0.9467, 0.04543, 0.6039, 0.9885, 0.1248, 0.2014, 0.1743, 0.1181, 0.1283, 0.32, 0.2026, 0.3123, 0.1937, 0.3225, 0.1278, 0.09388, 0.6551, 0.7167, 0.7798, 0.3943, 0.8422, 0.771, 0.01774, 0.4104, 0.4607, 0.2329, 0.1325, 0.1869, 0.1216, 0.1186, 0.1513, 0.1381, 0.1701, 0.1568, 0.1732, 0.1429, 0.1681, 0.2119, 0.129, 0.09439, 0.2031, 0.155, 0.1031, 0.08658, 0.6637, 0.2082, 0.07584, 0.5463, 0.1101, 0.2539, 0.2386, 0.162, 0.06754, 0.1758, 0.1218, 0.07698, 0.08784, 0.08516, 0.1769, 0.1939, 0.3042, 0.002302, 0.002653, 0.07368, 0.03652, 0.05842, 0.08366, 0.3758, 0.05611, 0.26, 0.02018, 0.1872, 0.1274, 0.02507, 0.05594, 0.1262, 0.2267, 0.3838, 0.02302, 0.07497, 0.4851, 0.1503, 0.4746, 0.1615, 0.01479, 0.09287, 0.06004, 0.1382, 0.04598, 0.03472, 0.07982, 0.106, 0.06709, 0.002181, 0.103, 0.3444, 0.07572, 0.4272, 0.1942, 0.3695, 0.07657, 0.7126, 0.2345, 0.8701, 0.1731, 0.3828, 0.07278, 0.3174, 0.6461, 0.5293, 0.4609, 0.4327, 0.3834]): _vg.add([_i], _w, 'REPLACE')
_vg = ob_body.vertex_groups.new(name='upper_arm.L')
for _i, _w in zip([3, 9, 11, 12, 13, 14, 15, 16, 17, 18, 19, 40, 42, 44, 73, 89, 90, 92, 93, 95, 97, 98, 99, 100, 101, 102, 103, 104, 105, 106, 107, 120, 121, 122, 123, 124, 125, 126, 128, 131, 132, 133, 139, 140, 143, 146, 147, 148, 153, 155, 158, 169, 170, 181, 183, 193, 194, 195, 196, 197, 199, 200, 201, 202, 203, 205, 206, 207, 208, 209, 211, 212, 213, 214, 215, 217, 218, 219, 220, 222, 223, 224, 225, 236, 237, 238, 239, 240, 242, 246, 247, 283, 284, 285, 286, 287, 288, 289, 290, 291, 432, 434, 435, 436, 437, 451, 452, 453, 454, 455, 459, 460, 461, 462, 463, 464, 465, 467, 468, 472, 473, 476, 477, 478, 479, 490, 491], [0.05756, 0.6348, 0.6902, 0.9874, 0.9921, 0.9084, 0.8732, 0.8684, 0.922, 0.06704, 0.08386, 0.005102, 0.17, 0.001819, 0.0553, 0.1654, 0.08284, 0.01389, 0.3335, 0.08875, 0.02946, 0.07992, 0.8958, 0.8646, 0.9881, 0.09393, 0.8675, 0.8867, 0.9853, 0.3252, 0.2638, 0.004198, 0.02461, 0.0002691, 0.02431, 0.004639, 0.0144, 0.009777, 0.01819, 0.04581, 0.04518, 0.01353, 0.1053, 0.0008509, 0.1557, 0.02128, 0.06076, 0.06278, 0.01375, 0.06501, 0.6867, 0.1768, 0.3499, 0.01888, 0.008965, 0.9943, 0.9083, 0.933, 0.07004, 0.5779, 0.9954, 0.9336, 0.9255, 0.07393, 0.6814, 0.9963, 0.9535, 0.9128, 0.07561, 0.7458, 0.9965, 0.9678, 0.9024, 0.08056, 0.8076, 0.9938, 0.9383, 0.8886, 0.08354, 0.0235, 0.07884, 0.1308, 0.1884, 0.01164, 0.1852, 0.05365, 0.1994, 0.06694, 0.04772, 0.01786, 0.06551, 0.9847, 0.9855, 0.9929, 0.9884, 0.9941, 0.9933, 0.9922, 0.9915, 0.99, 0.9854, 0.8807, 0.8836, 0.9867, 0.6161, 0.03331, 0.3552, 0.1166, 0.1958, 0.08886, 0.9862, 0.8987, 0.08871, 0.8609, 0.2112, 0.6791, 0.09695, 0.1246, 0.3515, 0.05134, 0.226, 0.239, 0.3182, 0.3587, 0.3819, 0.984, 0.512]): _vg.add([_i], _w, 'REPLACE')
_vg = ob_body.vertex_groups.new(name='forearm.L')
for _i, _w in zip([16, 17, 18, 19, 98, 99, 102, 103, 135, 136, 137, 138, 195, 196, 198, 201, 202, 204, 207, 208, 210, 213, 214, 216, 219, 220, 221, 324, 325, 326, 327, 328, 329, 330, 331, 332, 333, 335, 336, 337, 338, 347, 348, 349, 350, 351, 430, 431, 433, 434, 455, 456, 461, 462, 466], [0.1315, 0.07796, 0.9329, 0.916, 0.92, 0.1041, 0.906, 0.1324, 0.9969, 0.9955, 0.9958, 0.995, 0.06697, 0.9299, 0.9968, 0.07444, 0.926, 0.996, 0.08715, 0.9244, 0.9958, 0.09759, 0.9194, 0.9956, 0.1114, 0.9164, 0.9957, 0.9659, 0.9637, 0.9569, 0.9547, 0.966, 0.9655, 0.9594, 0.9596, 0.9631, 0.9544, 0.06023, 0.06279, 0.08065, 0.02582, 0.06507, 0.0529, 0.0525, 0.0443, 0.02144, 0.9588, 0.05106, 0.07398, 0.1192, 0.911, 0.9951, 0.9112, 0.139, 0.9952]): _vg.add([_i], _w, 'REPLACE')
_vg = ob_body.vertex_groups.new(name='hand.L')
for _i, _w in zip([324, 325, 326, 327, 328, 329, 330, 331, 332, 333, 334, 335, 336, 337, 338, 339, 340, 341, 342, 343, 344, 345, 346, 347, 348, 349, 350, 351, 352, 353, 354, 355, 357, 358, 359, 360, 361, 398, 399, 410, 411, 412, 413, 415, 426, 428, 429, 430, 431, 433], [0.01613, 0.02073, 0.03133, 0.03426, 0.01698, 0.01809, 0.03015, 0.02979, 0.02264, 0.03408, 0.7911, 0.931, 0.9277, 0.8265, 0.874, 0.03306, 0.006113, 0.1794, 0.113, 0.8526, 0.8105, 0.856, 0.9172, 0.9264, 0.9396, 0.9296, 0.946, 0.9534, 0.03023, 0.03877, 0.1056, 0.03636, 0.02702, 0.8807, 0.9273, 0.9192, 0.9491, 0.01266, 0.006697, 0.4173, 0.1808, 0.2748, 0.2771, 0.02339, 0.125, 0.06296, 0.006965, 0.02843, 0.9193, 0.8536]): _vg.add([_i], _w, 'REPLACE')
_vg = ob_body.vertex_groups.new(name='f_index.01.L')
for _i, _w in zip([334, 339, 340, 344, 352, 353, 354, 356, 357, 362, 363, 364, 365, 367, 368, 369, 374, 410, 412, 426], [0.085, 0.8041, 0.9086, 0.01267, 0.7002, 0.1419, 0.01788, 0.03924, 0.4689, 0.3132, 0.9023, 0.7955, 0.7165, 0.01602, 0.03125, 0.1158, 0.03355, 0.1454, 0.03414, 0.04753]): _vg.add([_i], _w, 'REPLACE')
_vg = ob_body.vertex_groups.new(name='f_index.02.L')
for _i, _w in zip([339, 362, 363, 364, 365, 366, 367, 368, 369, 371, 373], [0.04506, 0.6164, 0.0751, 0.1137, 0.1198, 0.1046, 0.8336, 0.05267, 0.3606, 0.07597, 0.05276]): _vg.add([_i], _w, 'REPLACE')
_vg = ob_body.vertex_groups.new(name='f_index.03.L')
for _i, _w in zip([362, 364, 365, 366, 367, 368, 369, 370, 371, 372, 373], [0.0564, 0.06143, 0.0823, 0.8804, 0.132, 0.9045, 0.5128, 0.9792, 0.9167, 0.9722, 0.934]): _vg.add([_i], _w, 'REPLACE')
_vg = ob_body.vertex_groups.new(name='thumb.02.L')
for _i, _w in zip([334, 337, 338, 339, 344, 410, 411, 412, 413, 414, 415, 416, 417, 419, 421, 426, 427, 428, 429, 431, 433], [0.08952, 0.08841, 0.08283, 0.02869, 0.1308, 0.3603, 0.7857, 0.6498, 0.6796, 0.06262, 0.2328, 0.173, 0.5213, 0.06169, 0.09575, 0.6188, 0.9406, 0.8028, 0.8789, 0.002168, 0.06806]): _vg.add([_i], _w, 'REPLACE')
_vg = ob_body.vertex_groups.new(name='thumb.03.L')
for _i, _w in zip([410, 414, 415, 416, 417, 418, 419, 420, 421, 422, 423, 424, 425, 426, 427, 428, 429], [0.05716, 0.9332, 0.7145, 0.8206, 0.4554, 0.9726, 0.9275, 0.993, 0.8969, 0.9787, 0.9769, 0.9818, 0.9754, 0.2015, 0.03633, 0.1149, 0.0853]): _vg.add([_i], _w, 'REPLACE')
_vg = ob_body.vertex_groups.new(name='f_middle.01.L')
for _i, _w in zip([352, 353, 356, 357, 374, 375, 376, 377, 378, 379, 380, 381], [0.06412, 0.05375, 0.001813, 0.1349, 0.8777, 0.8711, 0.9623, 0.9749, 0.1099, 0.01885, 0.01405, 0.01865]): _vg.add([_i], _w, 'REPLACE')
_vg = ob_body.vertex_groups.new(name='f_middle.02.L')
for _i, _w in zip([374, 375, 378, 379, 380, 381, 382, 383, 384, 385], [0.04967, 0.05498, 0.7699, 0.9293, 0.9385, 0.9334, 0.1224, 0.1675, 0.1772, 0.162]): _vg.add([_i], _w, 'REPLACE')
_vg = ob_body.vertex_groups.new(name='f_middle.03.L')
for _i, _w in zip([378, 379, 380, 381, 382, 383, 384, 385], [0.1122, 0.0175, 0.006947, 0.01245, 0.8661, 0.8237, 0.8149, 0.8296]): _vg.add([_i], _w, 'REPLACE')
_vg = ob_body.vertex_groups.new(name='f_ring.01.L')
for _i, _w in zip([339, 340, 341, 342, 352, 353, 354, 355, 356, 357, 360, 365, 375, 386, 387, 388, 389, 390, 391, 392, 393, 394, 395, 396, 397, 398, 400], [0.02181, 0.007617, 0.1515, 0.0571, 0.148, 0.6869, 0.5285, 0.166, 0.8387, 0.297, 0.005852, 0.04524, 0.03139, 0.9586, 0.9492, 0.9598, 0.9873, 0.03578, 0.05549, 0.0876, 0.08052, 0.04523, 0.0529, 0.0582, 0.05548, 0.03125, 0.08881]): _vg.add([_i], _w, 'REPLACE')
_vg = ob_body.vertex_groups.new(name='f_ring.02.L')
for _i, _w in zip([386, 387, 390, 391, 392, 393, 394, 395, 396, 397], [0.009445, 0.01419, 0.9566, 0.9436, 0.911, 0.9191, 0.9518, 0.9464, 0.9411, 0.9439]): _vg.add([_i], _w, 'REPLACE')
_vg = ob_body.vertex_groups.new(name='f_ring.03.L')
_vg = ob_body.vertex_groups.new(name='f_pinky.01.L')
for _i, _w in zip([341, 342, 343, 345, 353, 354, 355, 356, 358, 359, 360, 398, 399, 400, 401, 402, 403, 404, 405], [0.6357, 0.801, 0.1173, 0.1117, 0.05714, 0.2992, 0.7693, 0.06371, 0.09022, 0.02583, 0.03357, 0.8469, 0.8211, 0.8121, 0.9571, 0.01416, 0.06961, 0.004131, 0.07306]): _vg.add([_i], _w, 'REPLACE')
_vg = ob_body.vertex_groups.new(name='f_pinky.02.L')
for _i, _w in zip([398, 399, 400, 402, 403, 404, 405, 406, 407, 408, 409], [0.0763, 0.1226, 0.06708, 0.9579, 0.9074, 0.9628, 0.8998, 0.8278, 0.7048, 0.8261, 0.6979]): _vg.add([_i], _w, 'REPLACE')
_vg = ob_body.vertex_groups.new(name='f_pinky.03.L')
for _i, _w in zip([405, 406, 407, 408, 409], [2.927e-05, 0.158, 0.2786, 0.1609, 0.2859]): _vg.add([_i], _w, 'REPLACE')
_vg = ob_body.vertex_groups.new(name='shoulder.R')
for _i, _w in zip([108, 114, 115, 116], [0.0304, 0.0113, 0.1259, 0.05376]): _vg.add([_i], _w, 'REPLACE')
_vg = ob_body.vertex_groups.new(name='upper_arm.R')
_vg = ob_body.vertex_groups.new(name='forearm.R')
_vg = ob_body.vertex_groups.new(name='hand.R')
_vg = ob_body.vertex_groups.new(name='f_index.01.R')
_vg = ob_body.vertex_groups.new(name='f_index.02.R')
_vg = ob_body.vertex_groups.new(name='f_index.03.R')
_vg = ob_body.vertex_groups.new(name='thumb.02.R')
_vg = ob_body.vertex_groups.new(name='thumb.03.R')
_vg = ob_body.vertex_groups.new(name='f_middle.01.R')
_vg = ob_body.vertex_groups.new(name='f_middle.02.R')
_vg = ob_body.vertex_groups.new(name='f_middle.03.R')
_vg = ob_body.vertex_groups.new(name='f_ring.01.R')
_vg = ob_body.vertex_groups.new(name='f_ring.02.R')
_vg = ob_body.vertex_groups.new(name='f_ring.03.R')
_vg = ob_body.vertex_groups.new(name='f_pinky.01.R')
_vg = ob_body.vertex_groups.new(name='f_pinky.02.R')
_vg = ob_body.vertex_groups.new(name='f_pinky.03.R')
_vg = ob_body.vertex_groups.new(name='thigh.L')
for _i, _w in zip([0, 2, 4, 5, 6, 7, 20, 21, 22, 23, 24, 25, 26, 27, 28, 29, 46, 47, 48, 49, 50, 51, 52, 53, 54, 55, 56, 57, 58, 59, 60, 61, 75, 76, 77, 78, 79, 80, 81, 82, 154, 156, 157, 159, 160, 161, 162, 163, 171, 172, 173, 174, 175, 176, 177, 179, 180, 184, 186, 187, 188, 189, 190, 191, 192, 226, 227, 228, 229, 231, 243, 244, 245, 248, 249, 256, 257, 258, 259, 260, 261, 262, 263, 264, 265, 266, 272, 273, 274, 275, 276, 277, 438, 439, 440, 441, 442, 443, 444, 445, 457, 458, 469, 470, 471, 474, 475, 480, 481, 482, 483, 484, 496, 507, 517, 519, 522, 523, 530, 531, 532, 533, 534, 535, 536], [0.0571, 0.1404, 1.006, 0.9496, 0.3369, 0.7782, 0.9781, 0.9929, 0.9973, 0.9962, 0.9928, 0.9821, 0.9128, 0.8327, 0.06911, 0.1163, 0.06232, 0.1049, 0.8989, 0.9452, 0.407, 0.7369, 0.9921, 0.9942, 0.9979, 0.9973, 0.9906, 0.9856, 0.9054, 0.8715, 0.06862, 0.1158, 0.0805, 0.8981, 0.6347, 0.9912, 0.9972, 0.9877, 0.8889, 0.09879, 0.1314, 0.9167, 0.7677, 0.9881, 0.9947, 0.9755, 0.7747, 0.102, 0.006697, 0.04909, 0.04353, 0.01287, 0.02647, 0.02536, 0.01046, 0.2754, 0.1525, 0.5244, 0.3331, 0.1059, 0.1287, 0.2466, 0.1786, 0.3397, 0.07403, 0.6048, 0.08258, 0.9005, 0.7509, 0.235, 0.2537, 0.747, 0.1157, 0.03732, 0.4042, 0.0612, 0.5188, 0.9697, 0.9932, 0.9743, 0.6978, 0.9656, 0.9966, 0.9942, 0.8985, 0.05108, 0.862, 0.9621, 0.9942, 0.9787, 0.5462, 0.04731, 0.1262, 0.9634, 0.7781, 0.9954, 0.9971, 0.9843, 0.8555, 0.1183, 0.05111, 0.3, 0.1072, 0.8632, 0.006074, 0.7135, 0.2945, 0.983, 0.9936, 0.9694, 0.553, 0.07637, 0.9114, 0.875, 0.9935, 0.9687, 0.05891, 0.9968, 0.9818, 0.9789, 0.9694, 0.9824, 0.9684, 0.9878, 0.9465]): _vg.add([_i], _w, 'REPLACE')
_vg = ob_body.vertex_groups.new(name='shin.L')
for _i, _w in zip([26, 27, 28, 29, 30, 31, 32, 33, 34, 35, 36, 37, 38, 39, 58, 59, 60, 61, 62, 63, 64, 65, 66, 67, 68, 69, 70, 71, 81, 82, 83, 84, 85, 86, 87, 162, 163, 164, 165, 166, 167, 168, 251, 252, 253, 254, 255, 256, 257, 258, 265, 266, 267, 268, 269, 270, 271, 276, 277, 278, 279, 280, 281, 282, 444, 445, 446, 447, 448, 449, 450, 482, 483, 484, 485, 486, 487, 488, 489, 493, 495, 496, 501, 505, 506, 508, 514, 515, 516, 518, 520, 521, 522, 524, 525, 526, 527, 528, 529], [0.08715, 0.1672, 0.9309, 0.8837, 0.9965, 0.9861, 0.9997, 0.998, 0.9966, 0.9894, 0.9715, 0.9388, 0.7843, 0.7653, 0.09462, 0.1285, 0.9314, 0.8842, 0.9966, 0.9879, 0.9995, 0.998, 0.9938, 0.9842, 0.9426, 0.8795, 0.2581, 0.1183, 0.1111, 0.9012, 0.9926, 0.9988, 0.9857, 0.8731, 0.1653, 0.2253, 0.898, 0.9871, 0.9984, 0.9945, 0.9751, 0.8978, 0.9287, 0.9886, 0.9982, 0.9992, 0.9926, 0.9388, 0.4812, 0.01016, 0.1015, 0.9489, 0.9967, 0.9998, 0.999, 0.9918, 0.9369, 0.4538, 0.9513, 0.9945, 0.9995, 0.9987, 0.9912, 0.9353, 0.1445, 0.8817, 0.9866, 0.998, 0.987, 0.9074, 0.3412, 0.01067, 0.447, 0.9236, 0.9905, 0.999, 0.9974, 0.9859, 0.9176, 0.5476, 0.5743, 0.08856, 0.003167, 0.163, 0.1348, 0.5435, 0.1423, 0.5222, 0.4711, 0.5077, 0.9997, 0.998, 0.9411, 0.9835, 0.997, 0.8906, 0.3079, 0.502, 0.456]): _vg.add([_i], _w, 'REPLACE')
_vg = ob_body.vertex_groups.new(name='foot.L')
for _i, _w in zip([36, 37, 38, 39, 68, 69, 70, 71, 86, 87, 168, 251, 271, 282, 449, 450, 489, 492, 493, 494, 495, 497, 498, 499, 500, 501, 502, 503, 504, 505, 506, 508, 509, 510, 511, 512, 513, 514, 515, 516, 518, 526, 527, 528, 529], [0.006918, 0.06118, 0.2157, 0.2347, 0.05741, 0.1205, 0.7419, 0.8817, 0.1269, 0.8347, 0.1022, 0.07127, 0.06308, 0.06474, 0.09257, 0.6588, 0.08237, 0.9784, 0.4524, 0.9834, 0.4257, 1.003, 0.9988, 0.9998, 1.0, 0.9734, 0.9927, 0.9988, 1.011, 0.837, 0.8652, 0.4565, 0.9886, 1.0, 0.9999, 1.002, 0.984, 0.8577, 0.4778, 0.5289, 0.4923, 0.1094, 0.6921, 0.498, 0.544]): _vg.add([_i], _w, 'REPLACE')
_vg = ob_body.vertex_groups.new(name='thigh.R')
_vg = ob_body.vertex_groups.new(name='shin.R')
_vg = ob_body.vertex_groups.new(name='foot.R')
_m = ob_body.modifiers.new('Mirror', 'MIRROR')
_m = ob_body.modifiers.new('Subsurf', 'SUBSURF')
_m.uv_smooth = 'PRESERVE_CORNERS'
_m.quality = 2
_m.levels = 2
_m.show_only_control_edges = False
_m = ob_body.modifiers.new('Armature', 'ARMATURE')
_m.object = ob_metarig

# ---- collection membership
scene.collection.objects.link(ob_metarig)
col_collection_1.objects.link(ob_body)

# ---- scene / render settings (as saved in the file)
scene.frame_start = 1; scene.frame_end = 250; scene.frame_set(4)
scene.render.engine = 'CYCLES'
scene.render.image_settings.color_mode = 'RGB'
scene.render.image_settings.compression = 90
scene.render.resolution_x = 4096
scene.render.resolution_y = 4096
scene.render.dither_intensity = 0.0
scene.render.film_transparent = True
scene.render.bake_margin = 2
scene.render.bake_bias = 0.0
scene.cycles.use_denoising = False
scene.cycles.samples = 400
scene.cycles.sampling_pattern = 'TABULATED_SOBOL'
scene.cycles.light_sampling_threshold = 0.0
scene.cycles.use_adaptive_sampling = False
scene.cycles.use_light_tree = False
scene.cycles.blur_glossy = 0.0
scene.cycles.volume_bounces = 1
scene.cycles.pixel_filter_type = 'GAUSSIAN'
scene.cycles.sample_clamp_indirect = 0.0
scene.view_settings.view_transform = 'Standard'
bpy.context.view_layer.update()

# ---- added for rendering (the .blend has no active camera): camera
cam_auto = bpy.data.cameras.new('AutoCamera')
cam_auto.lens = 50.0
cam_auto.sensor_width = 36.0
cam_auto.clip_end = 1000.0
ob_auto_camera = bpy.data.objects.new('AutoCamera', cam_auto)
scene.collection.objects.link(ob_auto_camera)
ob_auto_camera.location = (2.37546, -2.86778, 2.79839)
ob_auto_camera.rotation_euler = (1.09748, -7.21219e-08, 0.694738)
scene.camera = ob_auto_camera
bpy.context.view_layer.update()
